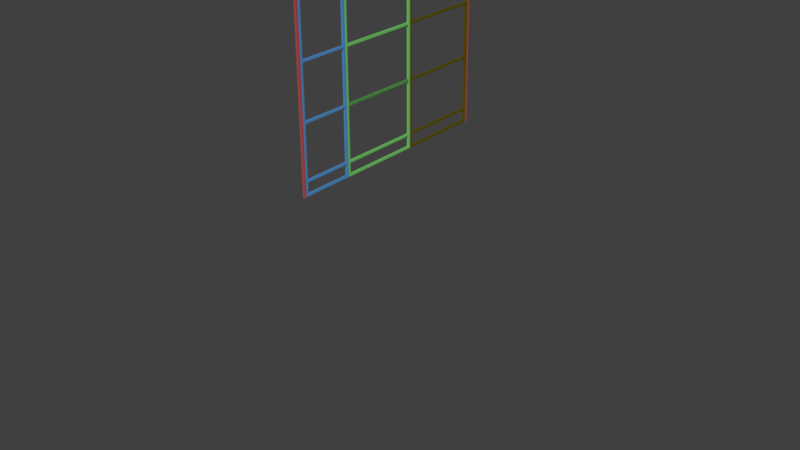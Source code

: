 # Source: son_kapi.blend  (saved by Blender 2.79.0; exported with 4.5.12 LTS)
import bpy
from mathutils import Matrix  # noqa: F401  (used for matrix-valued properties, if any)

bpy.ops.wm.read_factory_settings(use_empty=True)
scene = bpy.context.scene
scene.name = 'Scene'

# ---- collections
col_collection_1 = bpy.data.collections.new('Collection 1'); scene.collection.children.link(col_collection_1)
col_collection_2 = bpy.data.collections.new('Collection 2'); scene.collection.children.link(col_collection_2)
col_collection_2.hide_render = True
col_collection_2.hide_viewport = True
col_collection_6 = bpy.data.collections.new('Collection 6'); scene.collection.children.link(col_collection_6)
col_collection_6.hide_render = True
col_collection_6.hide_viewport = True

# ---- materials (node trees are filled in below, after node groups)
mat_l_5x5_014 = bpy.data.materials.new('L 5x5.014')
mat_l_5x5_014.alpha_threshold = 0.0
mat_l_5x5_014.roughness = 0.5
mat_l_5x5_013 = bpy.data.materials.new('L 5x5.013')
mat_l_5x5_013.alpha_threshold = 0.0
mat_l_5x5_013.roughness = 0.5
mat_l_5x5_007 = bpy.data.materials.new('L 5x5.007')
mat_l_5x5_007.alpha_threshold = 0.0
mat_l_5x5_007.roughness = 0.5
mat_l_5x5_008 = bpy.data.materials.new('L 5x5.008')
mat_l_5x5_008.alpha_threshold = 0.0
mat_l_5x5_008.roughness = 0.5
mat_l_5x5_009 = bpy.data.materials.new('L 5x5.009')
mat_l_5x5_009.alpha_threshold = 0.0
mat_l_5x5_009.roughness = 0.5
mat_l_5x5_022 = bpy.data.materials.new('L 5x5.022')
mat_l_5x5_022.alpha_threshold = 0.0
mat_l_5x5_022.roughness = 0.5
mat_l_5x5_021 = bpy.data.materials.new('L 5x5.021')
mat_l_5x5_021.alpha_threshold = 0.0
mat_l_5x5_021.roughness = 0.5
mat_l_5x5_020 = bpy.data.materials.new('L 5x5.020')
mat_l_5x5_020.alpha_threshold = 0.0
mat_l_5x5_020.roughness = 0.5
mat_l_5x5_019 = bpy.data.materials.new('L 5x5.019')
mat_l_5x5_019.alpha_threshold = 0.0
mat_l_5x5_019.roughness = 0.5
mat_l_5x5_018 = bpy.data.materials.new('L 5x5.018')
mat_l_5x5_018.alpha_threshold = 0.0
mat_l_5x5_018.roughness = 0.5
mat_l_5x5_017 = bpy.data.materials.new('L 5x5.017')
mat_l_5x5_017.alpha_threshold = 0.0
mat_l_5x5_017.roughness = 0.5
mat_l_5x5_016 = bpy.data.materials.new('L 5x5.016')
mat_l_5x5_016.alpha_threshold = 0.0
mat_l_5x5_016.roughness = 0.5
mat_l_5x5_015 = bpy.data.materials.new('L 5x5.015')
mat_l_5x5_015.alpha_threshold = 0.0
mat_l_5x5_015.roughness = 0.5
mat_material_003 = bpy.data.materials.new('Material.003')
mat_material_003.alpha_threshold = 0.0
mat_material_003.diffuse_color = (0.3027, 0.04289, 0.005051, 1.0)
mat_material_003.roughness = 0.5
mat_material_003.line_color = (0.0, 0.0, 0.0, 1.0)
mat_material_002 = bpy.data.materials.new('Material.002')
mat_material_002.alpha_threshold = 0.0
mat_material_002.diffuse_color = (0.3027, 0.04289, 0.005051, 1.0)
mat_material_002.roughness = 0.5
mat_material_002.line_color = (0.0, 0.0, 0.0, 1.0)
mat_material_001 = bpy.data.materials.new('Material.001')
mat_material_001.alpha_threshold = 0.0
mat_material_001.diffuse_color = (0.3027, 0.04289, 0.005051, 1.0)
mat_material_001.roughness = 0.5
mat_material_001.line_color = (0.0, 0.0, 0.0, 1.0)
mat_l_5x5_012 = bpy.data.materials.new('L 5x5.012')
mat_l_5x5_012.alpha_threshold = 0.0
mat_l_5x5_012.roughness = 0.5
mat_l_5x5_011 = bpy.data.materials.new('L 5x5.011')
mat_l_5x5_011.alpha_threshold = 0.0
mat_l_5x5_011.roughness = 0.5
mat_l_5x5_010 = bpy.data.materials.new('L 5x5.010')
mat_l_5x5_010.alpha_threshold = 0.0
mat_l_5x5_010.roughness = 0.5
mat_l_5x5_001 = bpy.data.materials.new('L 5x5.001')
mat_l_5x5_001.alpha_threshold = 0.0
mat_l_5x5_001.roughness = 0.5
mat_l_5x5_005 = bpy.data.materials.new('L 5x5.005')
mat_l_5x5_005.alpha_threshold = 0.0
mat_l_5x5_005.roughness = 0.5
mat_material = bpy.data.materials.new('Material')
mat_material.alpha_threshold = 0.0
mat_material.diffuse_color = (0.06987, 0.01243, 0.002381, 1.0)
mat_material.roughness = 0.5
mat_material.line_color = (0.0, 0.0, 0.0, 1.0)

# ---- material node trees
mat_l_5x5_014.use_nodes = True; mat_l_5x5_014.node_tree.nodes.clear()
_N = mat_l_5x5_014.node_tree.nodes; _L = mat_l_5x5_014.node_tree.links
n0 = _N.new('ShaderNodeOutputMaterial'); n0.name = 'Material Output'; n0.location = (300, 300)
n1 = _N.new('ShaderNodeBsdfDiffuse'); n1.name = 'Diffuse BSDF'; n1.location = (10, 300)
n1.inputs[0].default_value = (0.3014, 0.6228, 0.5935, 1.0)
_L.new(n1.outputs[0], n0.inputs[0])
n0.is_active_output = True
mat_l_5x5_013.use_nodes = True; mat_l_5x5_013.node_tree.nodes.clear()
_N = mat_l_5x5_013.node_tree.nodes; _L = mat_l_5x5_013.node_tree.links
n0 = _N.new('ShaderNodeOutputMaterial'); n0.name = 'Material Output'; n0.location = (300, 300)
n1 = _N.new('ShaderNodeBsdfDiffuse'); n1.name = 'Diffuse BSDF'; n1.location = (10, 300)
n1.inputs[0].default_value = (0.4455, 0.083, 0.08609, 1.0)
_L.new(n1.outputs[0], n0.inputs[0])
n0.is_active_output = True
mat_l_5x5_007.use_nodes = True; mat_l_5x5_007.node_tree.nodes.clear()
_N = mat_l_5x5_007.node_tree.nodes; _L = mat_l_5x5_007.node_tree.links
n0 = _N.new('ShaderNodeOutputMaterial'); n0.name = 'Material Output'; n0.location = (300, 300)
n1 = _N.new('ShaderNodeBsdfDiffuse'); n1.name = 'Diffuse BSDF'; n1.location = (10, 300)
n1.inputs[0].default_value = (0.1785, 0.6038, 0.1451, 1.0)
_L.new(n1.outputs[0], n0.inputs[0])
n0.is_active_output = True
mat_l_5x5_008.use_nodes = True; mat_l_5x5_008.node_tree.nodes.clear()
_N = mat_l_5x5_008.node_tree.nodes; _L = mat_l_5x5_008.node_tree.links
n0 = _N.new('ShaderNodeOutputMaterial'); n0.name = 'Material Output'; n0.location = (300, 300)
n1 = _N.new('ShaderNodeBsdfDiffuse'); n1.name = 'Diffuse BSDF'; n1.location = (10, 300)
n1.inputs[0].default_value = (0.08774, 0.2882, 0.6038, 1.0)
_L.new(n1.outputs[0], n0.inputs[0])
n0.is_active_output = True
mat_l_5x5_009.use_nodes = True; mat_l_5x5_009.node_tree.nodes.clear()
_N = mat_l_5x5_009.node_tree.nodes; _L = mat_l_5x5_009.node_tree.links
n0 = _N.new('ShaderNodeOutputMaterial'); n0.name = 'Material Output'; n0.location = (300, 300)
n1 = _N.new('ShaderNodeBsdfDiffuse'); n1.name = 'Diffuse BSDF'; n1.location = (10, 300)
n1.inputs[0].default_value = (0.1078, 0.09281, 0.002485, 1.0)
_L.new(n1.outputs[0], n0.inputs[0])
n0.is_active_output = True
mat_l_5x5_022.use_nodes = True; mat_l_5x5_022.node_tree.nodes.clear()
_N = mat_l_5x5_022.node_tree.nodes; _L = mat_l_5x5_022.node_tree.links
n0 = _N.new('ShaderNodeOutputMaterial'); n0.name = 'Material Output'; n0.location = (300, 300)
n1 = _N.new('ShaderNodeBsdfDiffuse'); n1.name = 'Diffuse BSDF'; n1.location = (10, 300)
n1.inputs[0].default_value = (0.08774, 0.2882, 0.6038, 1.0)
_L.new(n1.outputs[0], n0.inputs[0])
n0.is_active_output = True
mat_l_5x5_021.use_nodes = True; mat_l_5x5_021.node_tree.nodes.clear()
_N = mat_l_5x5_021.node_tree.nodes; _L = mat_l_5x5_021.node_tree.links
n0 = _N.new('ShaderNodeOutputMaterial'); n0.name = 'Material Output'; n0.location = (300, 300)
n1 = _N.new('ShaderNodeBsdfDiffuse'); n1.name = 'Diffuse BSDF'; n1.location = (10, 300)
n1.inputs[0].default_value = (0.08774, 0.2882, 0.6038, 1.0)
_L.new(n1.outputs[0], n0.inputs[0])
n0.is_active_output = True
mat_l_5x5_020.use_nodes = True; mat_l_5x5_020.node_tree.nodes.clear()
_N = mat_l_5x5_020.node_tree.nodes; _L = mat_l_5x5_020.node_tree.links
n0 = _N.new('ShaderNodeOutputMaterial'); n0.name = 'Material Output'; n0.location = (300, 300)
n1 = _N.new('ShaderNodeBsdfDiffuse'); n1.name = 'Diffuse BSDF'; n1.location = (10, 300)
n1.inputs[0].default_value = (0.08774, 0.2882, 0.6038, 1.0)
_L.new(n1.outputs[0], n0.inputs[0])
n0.is_active_output = True
mat_l_5x5_019.use_nodes = True; mat_l_5x5_019.node_tree.nodes.clear()
_N = mat_l_5x5_019.node_tree.nodes; _L = mat_l_5x5_019.node_tree.links
n0 = _N.new('ShaderNodeOutputMaterial'); n0.name = 'Material Output'; n0.location = (300, 300)
n1 = _N.new('ShaderNodeBsdfDiffuse'); n1.name = 'Diffuse BSDF'; n1.location = (10, 300)
n1.inputs[0].default_value = (0.08774, 0.2882, 0.6038, 1.0)
_L.new(n1.outputs[0], n0.inputs[0])
n0.is_active_output = True
mat_l_5x5_018.use_nodes = True; mat_l_5x5_018.node_tree.nodes.clear()
_N = mat_l_5x5_018.node_tree.nodes; _L = mat_l_5x5_018.node_tree.links
n0 = _N.new('ShaderNodeOutputMaterial'); n0.name = 'Material Output'; n0.location = (300, 300)
n1 = _N.new('ShaderNodeBsdfDiffuse'); n1.name = 'Diffuse BSDF'; n1.location = (10, 300)
n1.inputs[0].default_value = (0.4455, 0.083, 0.08609, 1.0)
_L.new(n1.outputs[0], n0.inputs[0])
n0.is_active_output = True
mat_l_5x5_017.use_nodes = True; mat_l_5x5_017.node_tree.nodes.clear()
_N = mat_l_5x5_017.node_tree.nodes; _L = mat_l_5x5_017.node_tree.links
n0 = _N.new('ShaderNodeOutputMaterial'); n0.name = 'Material Output'; n0.location = (300, 300)
n1 = _N.new('ShaderNodeBsdfDiffuse'); n1.name = 'Diffuse BSDF'; n1.location = (10, 300)
n1.inputs[0].default_value = (0.1078, 0.09281, 0.002485, 1.0)
_L.new(n1.outputs[0], n0.inputs[0])
n0.is_active_output = True
mat_l_5x5_016.use_nodes = True; mat_l_5x5_016.node_tree.nodes.clear()
_N = mat_l_5x5_016.node_tree.nodes; _L = mat_l_5x5_016.node_tree.links
n0 = _N.new('ShaderNodeOutputMaterial'); n0.name = 'Material Output'; n0.location = (300, 300)
n1 = _N.new('ShaderNodeBsdfDiffuse'); n1.name = 'Diffuse BSDF'; n1.location = (10, 300)
n1.inputs[0].default_value = (0.4455, 0.083, 0.08609, 1.0)
_L.new(n1.outputs[0], n0.inputs[0])
n0.is_active_output = True
mat_l_5x5_015.use_nodes = True; mat_l_5x5_015.node_tree.nodes.clear()
_N = mat_l_5x5_015.node_tree.nodes; _L = mat_l_5x5_015.node_tree.links
n0 = _N.new('ShaderNodeOutputMaterial'); n0.name = 'Material Output'; n0.location = (300, 300)
n1 = _N.new('ShaderNodeBsdfDiffuse'); n1.name = 'Diffuse BSDF'; n1.location = (10, 300)
n1.inputs[0].default_value = (0.08774, 0.2882, 0.6038, 1.0)
_L.new(n1.outputs[0], n0.inputs[0])
n0.is_active_output = True
mat_l_5x5_012.use_nodes = True; mat_l_5x5_012.node_tree.nodes.clear()
_N = mat_l_5x5_012.node_tree.nodes; _L = mat_l_5x5_012.node_tree.links
n0 = _N.new('ShaderNodeOutputMaterial'); n0.name = 'Material Output'; n0.location = (300, 300)
n1 = _N.new('ShaderNodeBsdfDiffuse'); n1.name = 'Diffuse BSDF'; n1.location = (10, 300)
n1.inputs[0].default_value = (0.05789, 0.01238, 0.4455, 1.0)
_L.new(n1.outputs[0], n0.inputs[0])
n0.is_active_output = True
mat_l_5x5_011.use_nodes = True; mat_l_5x5_011.node_tree.nodes.clear()
_N = mat_l_5x5_011.node_tree.nodes; _L = mat_l_5x5_011.node_tree.links
n0 = _N.new('ShaderNodeOutputMaterial'); n0.name = 'Material Output'; n0.location = (300, 300)
n1 = _N.new('ShaderNodeBsdfDiffuse'); n1.name = 'Diffuse BSDF'; n1.location = (10, 300)
n1.inputs[0].default_value = (0.1078, 0.09281, 0.002485, 1.0)
_L.new(n1.outputs[0], n0.inputs[0])
n0.is_active_output = True
mat_l_5x5_010.use_nodes = True; mat_l_5x5_010.node_tree.nodes.clear()
_N = mat_l_5x5_010.node_tree.nodes; _L = mat_l_5x5_010.node_tree.links
n0 = _N.new('ShaderNodeOutputMaterial'); n0.name = 'Material Output'; n0.location = (300, 300)
n1 = _N.new('ShaderNodeBsdfDiffuse'); n1.name = 'Diffuse BSDF'; n1.location = (10, 300)
n1.inputs[0].default_value = (0.08774, 0.2882, 0.6038, 1.0)
_L.new(n1.outputs[0], n0.inputs[0])
n0.is_active_output = True
mat_l_5x5_001.use_nodes = True; mat_l_5x5_001.node_tree.nodes.clear()
_N = mat_l_5x5_001.node_tree.nodes; _L = mat_l_5x5_001.node_tree.links
n0 = _N.new('ShaderNodeOutputMaterial'); n0.name = 'Material Output'; n0.location = (300, 300)
n1 = _N.new('ShaderNodeBsdfDiffuse'); n1.name = 'Diffuse BSDF'; n1.location = (10, 300)
n1.inputs[0].default_value = (0.05789, 0.01238, 0.4455, 1.0)
_L.new(n1.outputs[0], n0.inputs[0])
n0.is_active_output = True
mat_l_5x5_005.use_nodes = True; mat_l_5x5_005.node_tree.nodes.clear()
_N = mat_l_5x5_005.node_tree.nodes; _L = mat_l_5x5_005.node_tree.links
n0 = _N.new('ShaderNodeOutputMaterial'); n0.name = 'Material Output'; n0.location = (300, 300)
n1 = _N.new('ShaderNodeBsdfDiffuse'); n1.name = 'Diffuse BSDF'; n1.location = (10, 300)
n1.inputs[0].default_value = (0.2815, 0.1964, 0.6038, 1.0)
_L.new(n1.outputs[0], n0.inputs[0])
n0.is_active_output = True

# ---- world
world_world = bpy.data.worlds.new('World'); scene.world = world_world
world_world.color = (0.05088, 0.05088, 0.05088)
world_world.use_sun_shadow = False
world_world.sun_shadow_jitter_overblur = 0.0
world_world.cycles.sampling_method = 'MANUAL'

# ---- meshes
me_cube_045 = bpy.data.meshes.new('Cube.045')
me_cube_045.from_pydata([(-1.0, -1.0, -1.0), (-1.0, -1.0, 1.0), (-1.0, 1.0, -1.0), (-1.0, 1.0, 1.0), (1.0, -1.0, -1.0), (1.0, -1.0, 1.0), (1.0, 1.0, -1.0), (1.0, 1.0, 1.0)], [], [(0, 1, 3, 2), (2, 3, 7, 6), (6, 7, 5, 4), (4, 5, 1, 0), (2, 6, 4, 0), (7, 3, 1, 5)])
me_cube_045.materials.append(mat_l_5x5_014)
me_cube_045.use_remesh_preserve_volume = False
me_cube_045.use_remesh_preserve_attributes = False
me_cube_045.use_mirror_vertex_groups = False
me_cube_045.update()
me_cube_044 = bpy.data.meshes.new('Cube.044')
me_cube_044.from_pydata([(-1.0, -1.0, -1.0), (-1.0, -1.0, 1.0), (-1.0, 1.0, -1.0), (-1.0, 1.0, 1.0), (1.0, -1.0, -1.0), (1.0, -1.0, 1.0), (1.0, 1.0, -1.0), (1.0, 1.0, 1.0)], [], [(0, 1, 3, 2), (2, 3, 7, 6), (6, 7, 5, 4), (4, 5, 1, 0), (2, 6, 4, 0), (7, 3, 1, 5)])
me_cube_044.materials.append(mat_l_5x5_013)
me_cube_044.use_remesh_preserve_volume = False
me_cube_044.use_remesh_preserve_attributes = False
me_cube_044.use_mirror_vertex_groups = False
me_cube_044.update()
me_cube_043 = bpy.data.meshes.new('Cube.043')
me_cube_043.from_pydata([(-1.0, -1.0, -1.0), (-1.0, -1.0, 1.0), (-1.0, 1.0, -1.0), (-1.0, 1.0, 1.0), (1.0, -1.0, -1.0), (1.0, -1.0, 1.0), (1.0, 1.0, -1.0), (1.0, 1.0, 1.0)], [], [(0, 1, 3, 2), (2, 3, 7, 6), (6, 7, 5, 4), (4, 5, 1, 0), (2, 6, 4, 0), (7, 3, 1, 5)])
me_cube_043.materials.append(mat_l_5x5_013)
me_cube_043.use_remesh_preserve_volume = False
me_cube_043.use_remesh_preserve_attributes = False
me_cube_043.use_mirror_vertex_groups = False
me_cube_043.update()
me_cube_042 = bpy.data.meshes.new('Cube.042')
me_cube_042.from_pydata([(-1.0, -1.0, -1.0), (-1.0, -1.0, 1.0), (-1.0, 1.0, -1.0), (-1.0, 1.0, 1.0), (1.0, -1.0, -1.0), (1.0, -1.0, 1.0), (1.0, 1.0, -1.0), (1.0, 1.0, 1.0)], [], [(0, 1, 3, 2), (2, 3, 7, 6), (6, 7, 5, 4), (4, 5, 1, 0), (2, 6, 4, 0), (7, 3, 1, 5)])
me_cube_042.materials.append(mat_l_5x5_013)
me_cube_042.use_remesh_preserve_volume = False
me_cube_042.use_remesh_preserve_attributes = False
me_cube_042.use_mirror_vertex_groups = False
me_cube_042.update()
me_cube_041 = bpy.data.meshes.new('Cube.041')
me_cube_041.from_pydata([(-1.0, -1.0, -1.0), (-1.0, -1.0, 1.0), (-1.0, 1.0, -1.0), (-1.0, 1.0, 1.0), (1.0, -1.0, -1.0), (1.0, -1.0, 1.0), (1.0, 1.0, -1.0), (1.0, 1.0, 1.0)], [], [(0, 1, 3, 2), (2, 3, 7, 6), (6, 7, 5, 4), (4, 5, 1, 0), (2, 6, 4, 0), (7, 3, 1, 5)])
me_cube_041.materials.append(mat_l_5x5_007)
me_cube_041.use_remesh_preserve_volume = False
me_cube_041.use_remesh_preserve_attributes = False
me_cube_041.use_mirror_vertex_groups = False
me_cube_041.update()
me_cube_040 = bpy.data.meshes.new('Cube.040')
me_cube_040.from_pydata([(-1.0, -1.0, -1.0), (-1.0, -1.0, 1.0), (-1.0, 1.0, -1.0), (-1.0, 1.0, 1.0), (1.0, -1.0, -1.0), (1.0, -1.0, 1.0), (1.0, 1.0, -1.0), (1.0, 1.0, 1.0)], [], [(0, 1, 3, 2), (2, 3, 7, 6), (6, 7, 5, 4), (4, 5, 1, 0), (2, 6, 4, 0), (7, 3, 1, 5)])
me_cube_040.materials.append(mat_l_5x5_008)
me_cube_040.use_remesh_preserve_volume = False
me_cube_040.use_remesh_preserve_attributes = False
me_cube_040.use_mirror_vertex_groups = False
me_cube_040.update()
me_cube_039 = bpy.data.meshes.new('Cube.039')
me_cube_039.from_pydata([(-1.0, -1.0, -1.0), (-1.0, -1.0, 1.0), (-1.0, 1.0, -1.0), (-1.0, 1.0, 1.0), (1.0, -1.0, -1.0), (1.0, -1.0, 1.0), (1.0, 1.0, -1.0), (1.0, 1.0, 1.0)], [], [(0, 1, 3, 2), (2, 3, 7, 6), (6, 7, 5, 4), (4, 5, 1, 0), (2, 6, 4, 0), (7, 3, 1, 5)])
me_cube_039.materials.append(mat_l_5x5_008)
me_cube_039.use_remesh_preserve_volume = False
me_cube_039.use_remesh_preserve_attributes = False
me_cube_039.use_mirror_vertex_groups = False
me_cube_039.update()
me_cube_038 = bpy.data.meshes.new('Cube.038')
me_cube_038.from_pydata([(-1.0, -1.0, -1.0), (-1.0, -1.0, 1.0), (-1.0, 1.0, -1.0), (-1.0, 1.0, 1.0), (1.0, -1.0, -1.0), (1.0, -1.0, 1.0), (1.0, 1.0, -1.0), (1.0, 1.0, 1.0)], [], [(0, 1, 3, 2), (2, 3, 7, 6), (6, 7, 5, 4), (4, 5, 1, 0), (2, 6, 4, 0), (7, 3, 1, 5)])
me_cube_038.materials.append(mat_l_5x5_008)
me_cube_038.use_remesh_preserve_volume = False
me_cube_038.use_remesh_preserve_attributes = False
me_cube_038.use_mirror_vertex_groups = False
me_cube_038.update()
me_cube_037 = bpy.data.meshes.new('Cube.037')
me_cube_037.from_pydata([(-1.0, -1.0, -1.0), (-1.0, -1.0, 1.0), (-1.0, 1.0, -1.0), (-1.0, 1.0, 1.0), (1.0, -1.0, -1.0), (1.0, -1.0, 1.0), (1.0, 1.0, -1.0), (1.0, 1.0, 1.0)], [], [(0, 1, 3, 2), (2, 3, 7, 6), (6, 7, 5, 4), (4, 5, 1, 0), (2, 6, 4, 0), (7, 3, 1, 5)])
me_cube_037.materials.append(mat_l_5x5_008)
me_cube_037.use_remesh_preserve_volume = False
me_cube_037.use_remesh_preserve_attributes = False
me_cube_037.use_mirror_vertex_groups = False
me_cube_037.update()
me_cube_036 = bpy.data.meshes.new('Cube.036')
me_cube_036.from_pydata([(-1.0, -1.0, -1.0), (-1.0, -1.0, 1.0), (-1.0, 1.0, -1.0), (-1.0, 1.0, 1.0), (1.0, -1.0, -1.0), (1.0, -1.0, 1.0), (1.0, 1.0, -1.0), (1.0, 1.0, 1.0)], [], [(0, 1, 3, 2), (2, 3, 7, 6), (6, 7, 5, 4), (4, 5, 1, 0), (2, 6, 4, 0), (7, 3, 1, 5)])
me_cube_036.materials.append(mat_l_5x5_007)
me_cube_036.use_remesh_preserve_volume = False
me_cube_036.use_remesh_preserve_attributes = False
me_cube_036.use_mirror_vertex_groups = False
me_cube_036.update()
me_cube_035 = bpy.data.meshes.new('Cube.035')
me_cube_035.from_pydata([(-1.0, -1.0, -1.0), (-1.0, -1.0, 1.0), (-1.0, 1.0, -1.0), (-1.0, 1.0, 1.0), (1.0, -1.0, -1.0), (1.0, -1.0, 1.0), (1.0, 1.0, -1.0), (1.0, 1.0, 1.0)], [], [(0, 1, 3, 2), (2, 3, 7, 6), (6, 7, 5, 4), (4, 5, 1, 0), (2, 6, 4, 0), (7, 3, 1, 5)])
me_cube_035.materials.append(mat_l_5x5_007)
me_cube_035.use_remesh_preserve_volume = False
me_cube_035.use_remesh_preserve_attributes = False
me_cube_035.use_mirror_vertex_groups = False
me_cube_035.update()
me_cube_034 = bpy.data.meshes.new('Cube.034')
me_cube_034.from_pydata([(-1.0, -1.0, -1.0), (-1.0, -1.0, 1.0), (-1.0, 1.0, -1.0), (-1.0, 1.0, 1.0), (1.0, -1.0, -1.0), (1.0, -1.0, 1.0), (1.0, 1.0, -1.0), (1.0, 1.0, 1.0)], [], [(0, 1, 3, 2), (2, 3, 7, 6), (6, 7, 5, 4), (4, 5, 1, 0), (2, 6, 4, 0), (7, 3, 1, 5)])
me_cube_034.materials.append(mat_l_5x5_007)
me_cube_034.use_remesh_preserve_volume = False
me_cube_034.use_remesh_preserve_attributes = False
me_cube_034.use_mirror_vertex_groups = False
me_cube_034.update()
me_cube_033 = bpy.data.meshes.new('Cube.033')
me_cube_033.from_pydata([(-1.0, -1.0, -1.0), (-1.0, -1.0, 1.0), (-1.0, 1.0, -1.0), (-1.0, 1.0, 1.0), (1.0, -1.0, -1.0), (1.0, -1.0, 1.0), (1.0, 1.0, -1.0), (1.0, 1.0, 1.0)], [], [(0, 1, 3, 2), (2, 3, 7, 6), (6, 7, 5, 4), (4, 5, 1, 0), (2, 6, 4, 0), (7, 3, 1, 5)])
me_cube_033.materials.append(mat_l_5x5_007)
me_cube_033.use_remesh_preserve_volume = False
me_cube_033.use_remesh_preserve_attributes = False
me_cube_033.use_mirror_vertex_groups = False
me_cube_033.update()
me_cube_032 = bpy.data.meshes.new('Cube.032')
me_cube_032.from_pydata([(-1.0, -1.0, -1.0), (-1.0, -1.0, 1.0), (-1.0, 1.0, -1.0), (-1.0, 1.0, 1.0), (1.0, -1.0, -1.0), (1.0, -1.0, 1.0), (1.0, 1.0, -1.0), (1.0, 1.0, 1.0)], [], [(0, 1, 3, 2), (2, 3, 7, 6), (6, 7, 5, 4), (4, 5, 1, 0), (2, 6, 4, 0), (7, 3, 1, 5)])
me_cube_032.materials.append(mat_l_5x5_009)
me_cube_032.use_remesh_preserve_volume = False
me_cube_032.use_remesh_preserve_attributes = False
me_cube_032.use_mirror_vertex_groups = False
me_cube_032.update()
me_cube_031 = bpy.data.meshes.new('Cube.031')
me_cube_031.from_pydata([(-1.0, -1.0, -1.0), (-1.0, -1.0, 1.0), (-1.0, 1.0, -1.0), (-1.0, 1.0, 1.0), (1.0, -1.0, -1.0), (1.0, -1.0, 1.0), (1.0, 1.0, -1.0), (1.0, 1.0, 1.0)], [], [(0, 1, 3, 2), (2, 3, 7, 6), (6, 7, 5, 4), (4, 5, 1, 0), (2, 6, 4, 0), (7, 3, 1, 5)])
me_cube_031.materials.append(mat_l_5x5_009)
me_cube_031.use_remesh_preserve_volume = False
me_cube_031.use_remesh_preserve_attributes = False
me_cube_031.use_mirror_vertex_groups = False
me_cube_031.update()
me_cube_030 = bpy.data.meshes.new('Cube.030')
me_cube_030.from_pydata([(-1.0, -1.0, -1.0), (-1.0, -1.0, 1.0), (-1.0, 1.0, -1.0), (-1.0, 1.0, 1.0), (1.0, -1.0, -1.0), (1.0, -1.0, 1.0), (1.0, 1.0, -1.0), (1.0, 1.0, 1.0)], [], [(0, 1, 3, 2), (2, 3, 7, 6), (6, 7, 5, 4), (4, 5, 1, 0), (2, 6, 4, 0), (7, 3, 1, 5)])
me_cube_030.materials.append(mat_l_5x5_009)
me_cube_030.use_remesh_preserve_volume = False
me_cube_030.use_remesh_preserve_attributes = False
me_cube_030.use_mirror_vertex_groups = False
me_cube_030.update()
me_cube_029 = bpy.data.meshes.new('Cube.029')
me_cube_029.from_pydata([(-1.0, -1.0, -1.0), (-1.0, -1.0, 1.0), (-1.0, 1.0, -1.0), (-1.0, 1.0, 1.0), (1.0, -1.0, -1.0), (1.0, -1.0, 1.0), (1.0, 1.0, -1.0), (1.0, 1.0, 1.0)], [], [(0, 1, 3, 2), (2, 3, 7, 6), (6, 7, 5, 4), (4, 5, 1, 0), (2, 6, 4, 0), (7, 3, 1, 5)])
me_cube_029.materials.append(mat_l_5x5_009)
me_cube_029.use_remesh_preserve_volume = False
me_cube_029.use_remesh_preserve_attributes = False
me_cube_029.use_mirror_vertex_groups = False
me_cube_029.update()
me_cube_028 = bpy.data.meshes.new('Cube.028')
me_cube_028.from_pydata([(-1.0, -1.0, -1.0), (-1.0, -1.0, 1.0), (-1.0, 1.0, -1.0), (-1.0, 1.0, 1.0), (1.0, -1.0, -1.0), (1.0, -1.0, 1.0), (1.0, 1.0, -1.0), (1.0, 1.0, 1.0)], [], [(0, 1, 3, 2), (2, 3, 7, 6), (6, 7, 5, 4), (4, 5, 1, 0), (2, 6, 4, 0), (7, 3, 1, 5)])
me_cube_028.materials.append(mat_l_5x5_008)
me_cube_028.use_remesh_preserve_volume = False
me_cube_028.use_remesh_preserve_attributes = False
me_cube_028.use_mirror_vertex_groups = False
me_cube_028.update()
me_cube_027 = bpy.data.meshes.new('Cube.027')
me_cube_027.from_pydata([(-1.0, -1.0, -1.0), (-1.0, -1.0, 1.0), (-1.0, 1.0, -1.0), (-1.0, 1.0, 1.0), (1.0, -1.0, -1.0), (1.0, -1.0, 1.0), (1.0, 1.0, -1.0), (1.0, 1.0, 1.0)], [], [(0, 1, 3, 2), (2, 3, 7, 6), (6, 7, 5, 4), (4, 5, 1, 0), (2, 6, 4, 0), (7, 3, 1, 5)])
me_cube_027.materials.append(mat_l_5x5_007)
me_cube_027.use_remesh_preserve_volume = False
me_cube_027.use_remesh_preserve_attributes = False
me_cube_027.use_mirror_vertex_groups = False
me_cube_027.update()
me_cube_026 = bpy.data.meshes.new('Cube.026')
me_cube_026.from_pydata([(-1.0, -1.0, -1.0), (-1.0, -1.0, 1.0), (-1.0, 1.0, -1.0), (-1.0, 1.0, 1.0), (1.0, -1.0, -1.0), (1.0, -1.0, 1.0), (1.0, 1.0, -1.0), (1.0, 1.0, 1.0)], [], [(0, 1, 3, 2), (2, 3, 7, 6), (6, 7, 5, 4), (4, 5, 1, 0), (2, 6, 4, 0), (7, 3, 1, 5)])
me_cube_026.materials.append(mat_l_5x5_009)
me_cube_026.use_remesh_preserve_volume = False
me_cube_026.use_remesh_preserve_attributes = False
me_cube_026.use_mirror_vertex_groups = False
me_cube_026.update()
me_cube_025 = bpy.data.meshes.new('Cube.025')
me_cube_025.from_pydata([(-1.0, -1.0, -1.0), (-1.0, -1.0, 1.0), (-1.0, 1.0, -1.0), (-1.0, 1.0, 1.0), (1.0, -1.0, -1.0), (1.0, -1.0, 1.0), (1.0, 1.0, -1.0), (1.0, 1.0, 1.0)], [], [(0, 1, 3, 2), (2, 3, 7, 6), (6, 7, 5, 4), (4, 5, 1, 0), (2, 6, 4, 0), (7, 3, 1, 5)])
me_cube_025.materials.append(mat_l_5x5_009)
me_cube_025.use_remesh_preserve_volume = False
me_cube_025.use_remesh_preserve_attributes = False
me_cube_025.use_mirror_vertex_groups = False
me_cube_025.update()
me_cube_024 = bpy.data.meshes.new('Cube.024')
me_cube_024.from_pydata([(-1.0, -1.0, -1.0), (-1.0, -1.0, 1.0), (-1.0, 1.0, -1.0), (-1.0, 1.0, 1.0), (1.0, -1.0, -1.0), (1.0, -1.0, 1.0), (1.0, 1.0, -1.0), (1.0, 1.0, 1.0)], [], [(0, 1, 3, 2), (2, 3, 7, 6), (6, 7, 5, 4), (4, 5, 1, 0), (2, 6, 4, 0), (7, 3, 1, 5)])
me_cube_024.materials.append(mat_l_5x5_009)
me_cube_024.use_remesh_preserve_volume = False
me_cube_024.use_remesh_preserve_attributes = False
me_cube_024.use_mirror_vertex_groups = False
me_cube_024.update()
me_cube_023 = bpy.data.meshes.new('Cube.023')
me_cube_023.from_pydata([(-1.0, -1.0, -1.0), (-1.0, -1.0, 1.0), (-1.0, 1.0, -1.0), (-1.0, 1.0, 1.0), (1.0, -1.0, -1.0), (1.0, -1.0, 1.0), (1.0, 1.0, -1.0), (1.0, 1.0, 1.0)], [], [(0, 1, 3, 2), (2, 3, 7, 6), (6, 7, 5, 4), (4, 5, 1, 0), (2, 6, 4, 0), (7, 3, 1, 5)])
me_cube_023.materials.append(mat_l_5x5_007)
me_cube_023.use_remesh_preserve_volume = False
me_cube_023.use_remesh_preserve_attributes = False
me_cube_023.use_mirror_vertex_groups = False
me_cube_023.update()
me_cube_022 = bpy.data.meshes.new('Cube.022')
me_cube_022.from_pydata([(-1.0, -1.0, -1.0), (-1.0, -1.0, 1.0), (-1.0, 1.0, -1.0), (-1.0, 1.0, 1.0), (1.0, -1.0, -1.0), (1.0, -1.0, 1.0), (1.0, 1.0, -1.0), (1.0, 1.0, 1.0)], [], [(0, 1, 3, 2), (2, 3, 7, 6), (6, 7, 5, 4), (4, 5, 1, 0), (2, 6, 4, 0), (7, 3, 1, 5)])
me_cube_022.materials.append(mat_l_5x5_007)
me_cube_022.use_remesh_preserve_volume = False
me_cube_022.use_remesh_preserve_attributes = False
me_cube_022.use_mirror_vertex_groups = False
me_cube_022.update()
me_cube_021 = bpy.data.meshes.new('Cube.021')
me_cube_021.from_pydata([(-1.0, -1.0, -1.0), (-1.0, -1.0, 1.0), (-1.0, 1.0, -1.0), (-1.0, 1.0, 1.0), (1.0, -1.0, -1.0), (1.0, -1.0, 1.0), (1.0, 1.0, -1.0), (1.0, 1.0, 1.0)], [], [(0, 1, 3, 2), (2, 3, 7, 6), (6, 7, 5, 4), (4, 5, 1, 0), (2, 6, 4, 0), (7, 3, 1, 5)])
me_cube_021.materials.append(mat_l_5x5_008)
me_cube_021.use_remesh_preserve_volume = False
me_cube_021.use_remesh_preserve_attributes = False
me_cube_021.use_mirror_vertex_groups = False
me_cube_021.update()
me_cube_020 = bpy.data.meshes.new('Cube.020')
me_cube_020.from_pydata([(-1.0, -1.0, -1.0), (-1.0, -1.0, 1.0), (-1.0, 1.0, -1.0), (-1.0, 1.0, 1.0), (1.0, -1.0, -1.0), (1.0, -1.0, 1.0), (1.0, 1.0, -1.0), (1.0, 1.0, 1.0)], [], [(0, 1, 3, 2), (2, 3, 7, 6), (6, 7, 5, 4), (4, 5, 1, 0), (2, 6, 4, 0), (7, 3, 1, 5)])
me_cube_020.materials.append(mat_l_5x5_008)
me_cube_020.use_remesh_preserve_volume = False
me_cube_020.use_remesh_preserve_attributes = False
me_cube_020.use_mirror_vertex_groups = False
me_cube_020.update()
me_cube_019 = bpy.data.meshes.new('Cube.019')
me_cube_019.from_pydata([(-1.0, -1.0, -1.0), (-1.0, -1.0, 1.0), (-1.0, 1.0, -1.0), (-1.0, 1.0, 1.0), (1.0, -1.0, -1.0), (1.0, -1.0, 1.0), (1.0, 1.0, -1.0), (1.0, 1.0, 1.0)], [], [(0, 1, 3, 2), (2, 3, 7, 6), (6, 7, 5, 4), (4, 5, 1, 0), (2, 6, 4, 0), (7, 3, 1, 5)])
me_cube_019.materials.append(mat_l_5x5_008)
me_cube_019.use_remesh_preserve_volume = False
me_cube_019.use_remesh_preserve_attributes = False
me_cube_019.use_mirror_vertex_groups = False
me_cube_019.update()
me_cube_018 = bpy.data.meshes.new('Cube.018')
me_cube_018.from_pydata([(-1.0, -1.0, -1.0), (-1.0, -1.0, 1.0), (-1.0, 1.0, -1.0), (-1.0, 1.0, 1.0), (1.0, -1.0, -1.0), (1.0, -1.0, 1.0), (1.0, 1.0, -1.0), (1.0, 1.0, 1.0)], [], [(0, 1, 3, 2), (2, 3, 7, 6), (6, 7, 5, 4), (4, 5, 1, 0), (2, 6, 4, 0), (7, 3, 1, 5)])
me_cube_018.materials.append(mat_l_5x5_007)
me_cube_018.use_remesh_preserve_volume = False
me_cube_018.use_remesh_preserve_attributes = False
me_cube_018.use_mirror_vertex_groups = False
me_cube_018.update()
me_cube_017 = bpy.data.meshes.new('Cube.017')
me_cube_017.from_pydata([(-1.0, -1.0, -1.0), (-1.0, -1.0, 1.0), (-1.0, 1.0, -1.0), (-1.0, 1.0, 1.0), (1.0, -1.0, -1.0), (1.0, -1.0, 1.0), (1.0, 1.0, -1.0), (1.0, 1.0, 1.0)], [], [(0, 1, 3, 2), (2, 3, 7, 6), (6, 7, 5, 4), (4, 5, 1, 0), (2, 6, 4, 0), (7, 3, 1, 5)])
me_cube_017.materials.append(mat_l_5x5_009)
me_cube_017.use_remesh_preserve_volume = False
me_cube_017.use_remesh_preserve_attributes = False
me_cube_017.use_mirror_vertex_groups = False
me_cube_017.update()
me_cube_074 = bpy.data.meshes.new('Cube.074')
me_cube_074.from_pydata([(-1.0, -1.0, -1.0), (-1.0, -1.0, 1.0), (-1.0, 1.0, -1.0), (-1.0, 1.0, 1.0), (1.0, -1.0, -1.0), (1.0, -1.0, 1.0), (1.0, 1.0, -1.0), (1.0, 1.0, 1.0)], [], [(0, 1, 3, 2), (2, 3, 7, 6), (6, 7, 5, 4), (4, 5, 1, 0), (2, 6, 4, 0), (7, 3, 1, 5)])
me_cube_074.materials.append(mat_l_5x5_009)
me_cube_074.use_remesh_preserve_volume = False
me_cube_074.use_remesh_preserve_attributes = False
me_cube_074.use_mirror_vertex_groups = False
me_cube_074.update()
me_cube_073 = bpy.data.meshes.new('Cube.073')
me_cube_073.from_pydata([(-1.0, -1.0, -1.0), (-1.0, -1.0, 1.0), (-1.0, 1.0, -1.0), (-1.0, 1.0, 1.0), (1.0, -1.0, -1.0), (1.0, -1.0, 1.0), (1.0, 1.0, -1.0), (1.0, 1.0, 1.0)], [], [(0, 1, 3, 2), (2, 3, 7, 6), (6, 7, 5, 4), (4, 5, 1, 0), (2, 6, 4, 0), (7, 3, 1, 5)])
me_cube_073.materials.append(mat_l_5x5_007)
me_cube_073.use_remesh_preserve_volume = False
me_cube_073.use_remesh_preserve_attributes = False
me_cube_073.use_mirror_vertex_groups = False
me_cube_073.update()
me_cube_072 = bpy.data.meshes.new('Cube.072')
me_cube_072.from_pydata([(-1.0, -1.0, -1.0), (-1.0, -1.0, 1.0), (-1.0, 1.0, -1.0), (-1.0, 1.0, 1.0), (1.0, -1.0, -1.0), (1.0, -1.0, 1.0), (1.0, 1.0, -1.0), (1.0, 1.0, 1.0)], [], [(0, 1, 3, 2), (2, 3, 7, 6), (6, 7, 5, 4), (4, 5, 1, 0), (2, 6, 4, 0), (7, 3, 1, 5)])
me_cube_072.materials.append(mat_l_5x5_008)
me_cube_072.use_remesh_preserve_volume = False
me_cube_072.use_remesh_preserve_attributes = False
me_cube_072.use_mirror_vertex_groups = False
me_cube_072.update()
me_cube_071 = bpy.data.meshes.new('Cube.071')
me_cube_071.from_pydata([(-1.0, -1.0, -1.0), (-1.0, -1.0, 1.0), (-1.0, 1.0, -1.0), (-1.0, 1.0, 1.0), (1.0, -1.0, -1.0), (1.0, -1.0, 1.0), (1.0, 1.0, -1.0), (1.0, 1.0, 1.0)], [], [(0, 1, 3, 2), (2, 3, 7, 6), (6, 7, 5, 4), (4, 5, 1, 0), (2, 6, 4, 0), (7, 3, 1, 5)])
me_cube_071.materials.append(mat_l_5x5_008)
me_cube_071.use_remesh_preserve_volume = False
me_cube_071.use_remesh_preserve_attributes = False
me_cube_071.use_mirror_vertex_groups = False
me_cube_071.update()
me_cube_070 = bpy.data.meshes.new('Cube.070')
me_cube_070.from_pydata([(-1.0, -1.0, -1.0), (-1.0, -1.0, 1.0), (-1.0, 1.0, -1.0), (-1.0, 1.0, 1.0), (1.0, -1.0, -1.0), (1.0, -1.0, 1.0), (1.0, 1.0, -1.0), (1.0, 1.0, 1.0)], [], [(0, 1, 3, 2), (2, 3, 7, 6), (6, 7, 5, 4), (4, 5, 1, 0), (2, 6, 4, 0), (7, 3, 1, 5)])
me_cube_070.materials.append(mat_l_5x5_008)
me_cube_070.use_remesh_preserve_volume = False
me_cube_070.use_remesh_preserve_attributes = False
me_cube_070.use_mirror_vertex_groups = False
me_cube_070.update()
me_cube_069 = bpy.data.meshes.new('Cube.069')
me_cube_069.from_pydata([(-1.0, -1.0, -1.0), (-1.0, -1.0, 1.0), (-1.0, 1.0, -1.0), (-1.0, 1.0, 1.0), (1.0, -1.0, -1.0), (1.0, -1.0, 1.0), (1.0, 1.0, -1.0), (1.0, 1.0, 1.0)], [], [(0, 1, 3, 2), (2, 3, 7, 6), (6, 7, 5, 4), (4, 5, 1, 0), (2, 6, 4, 0), (7, 3, 1, 5)])
me_cube_069.materials.append(mat_l_5x5_007)
me_cube_069.use_remesh_preserve_volume = False
me_cube_069.use_remesh_preserve_attributes = False
me_cube_069.use_mirror_vertex_groups = False
me_cube_069.update()
me_cube_068 = bpy.data.meshes.new('Cube.068')
me_cube_068.from_pydata([(-1.0, -1.0, -1.0), (-1.0, -1.0, 1.0), (-1.0, 1.0, -1.0), (-1.0, 1.0, 1.0), (1.0, -1.0, -1.0), (1.0, -1.0, 1.0), (1.0, 1.0, -1.0), (1.0, 1.0, 1.0)], [], [(0, 1, 3, 2), (2, 3, 7, 6), (6, 7, 5, 4), (4, 5, 1, 0), (2, 6, 4, 0), (7, 3, 1, 5)])
me_cube_068.materials.append(mat_l_5x5_007)
me_cube_068.use_remesh_preserve_volume = False
me_cube_068.use_remesh_preserve_attributes = False
me_cube_068.use_mirror_vertex_groups = False
me_cube_068.update()
me_cube_067 = bpy.data.meshes.new('Cube.067')
me_cube_067.from_pydata([(-1.0, -1.0, -1.0), (-1.0, -1.0, 1.0), (-1.0, 1.0, -1.0), (-1.0, 1.0, 1.0), (1.0, -1.0, -1.0), (1.0, -1.0, 1.0), (1.0, 1.0, -1.0), (1.0, 1.0, 1.0)], [], [(0, 1, 3, 2), (2, 3, 7, 6), (6, 7, 5, 4), (4, 5, 1, 0), (2, 6, 4, 0), (7, 3, 1, 5)])
me_cube_067.materials.append(mat_l_5x5_009)
me_cube_067.use_remesh_preserve_volume = False
me_cube_067.use_remesh_preserve_attributes = False
me_cube_067.use_mirror_vertex_groups = False
me_cube_067.update()
me_cube_066 = bpy.data.meshes.new('Cube.066')
me_cube_066.from_pydata([(-1.0, -1.0, -1.0), (-1.0, -1.0, 1.0), (-1.0, 1.0, -1.0), (-1.0, 1.0, 1.0), (1.0, -1.0, -1.0), (1.0, -1.0, 1.0), (1.0, 1.0, -1.0), (1.0, 1.0, 1.0)], [], [(0, 1, 3, 2), (2, 3, 7, 6), (6, 7, 5, 4), (4, 5, 1, 0), (2, 6, 4, 0), (7, 3, 1, 5)])
me_cube_066.materials.append(mat_l_5x5_009)
me_cube_066.use_remesh_preserve_volume = False
me_cube_066.use_remesh_preserve_attributes = False
me_cube_066.use_mirror_vertex_groups = False
me_cube_066.update()
me_cube_065 = bpy.data.meshes.new('Cube.065')
me_cube_065.from_pydata([(-1.0, -1.0, -1.0), (-1.0, -1.0, 1.0), (-1.0, 1.0, -1.0), (-1.0, 1.0, 1.0), (1.0, -1.0, -1.0), (1.0, -1.0, 1.0), (1.0, 1.0, -1.0), (1.0, 1.0, 1.0)], [], [(0, 1, 3, 2), (2, 3, 7, 6), (6, 7, 5, 4), (4, 5, 1, 0), (2, 6, 4, 0), (7, 3, 1, 5)])
me_cube_065.materials.append(mat_l_5x5_009)
me_cube_065.use_remesh_preserve_volume = False
me_cube_065.use_remesh_preserve_attributes = False
me_cube_065.use_mirror_vertex_groups = False
me_cube_065.update()
me_cube_064 = bpy.data.meshes.new('Cube.064')
me_cube_064.from_pydata([(-1.0, -1.0, -1.0), (-1.0, -1.0, 1.0), (-1.0, 1.0, -1.0), (-1.0, 1.0, 1.0), (1.0, -1.0, -1.0), (1.0, -1.0, 1.0), (1.0, 1.0, -1.0), (1.0, 1.0, 1.0)], [], [(0, 1, 3, 2), (2, 3, 7, 6), (6, 7, 5, 4), (4, 5, 1, 0), (2, 6, 4, 0), (7, 3, 1, 5)])
me_cube_064.materials.append(mat_l_5x5_007)
me_cube_064.use_remesh_preserve_volume = False
me_cube_064.use_remesh_preserve_attributes = False
me_cube_064.use_mirror_vertex_groups = False
me_cube_064.update()
me_cube_063 = bpy.data.meshes.new('Cube.063')
me_cube_063.from_pydata([(-1.0, -1.0, -1.0), (-1.0, -1.0, 1.0), (-1.0, 1.0, -1.0), (-1.0, 1.0, 1.0), (1.0, -1.0, -1.0), (1.0, -1.0, 1.0), (1.0, 1.0, -1.0), (1.0, 1.0, 1.0)], [], [(0, 1, 3, 2), (2, 3, 7, 6), (6, 7, 5, 4), (4, 5, 1, 0), (2, 6, 4, 0), (7, 3, 1, 5)])
me_cube_063.materials.append(mat_l_5x5_008)
me_cube_063.use_remesh_preserve_volume = False
me_cube_063.use_remesh_preserve_attributes = False
me_cube_063.use_mirror_vertex_groups = False
me_cube_063.update()
me_cube_062 = bpy.data.meshes.new('Cube.062')
me_cube_062.from_pydata([(-1.0, -1.0, -1.0), (-1.0, -1.0, 1.0), (-1.0, 1.0, -1.0), (-1.0, 1.0, 1.0), (1.0, -1.0, -1.0), (1.0, -1.0, 1.0), (1.0, 1.0, -1.0), (1.0, 1.0, 1.0)], [], [(0, 1, 3, 2), (2, 3, 7, 6), (6, 7, 5, 4), (4, 5, 1, 0), (2, 6, 4, 0), (7, 3, 1, 5)])
me_cube_062.materials.append(mat_l_5x5_009)
me_cube_062.use_remesh_preserve_volume = False
me_cube_062.use_remesh_preserve_attributes = False
me_cube_062.use_mirror_vertex_groups = False
me_cube_062.update()
me_cube_061 = bpy.data.meshes.new('Cube.061')
me_cube_061.from_pydata([(-1.0, -1.0, -1.0), (-1.0, -1.0, 1.0), (-1.0, 1.0, -1.0), (-1.0, 1.0, 1.0), (1.0, -1.0, -1.0), (1.0, -1.0, 1.0), (1.0, 1.0, -1.0), (1.0, 1.0, 1.0)], [], [(0, 1, 3, 2), (2, 3, 7, 6), (6, 7, 5, 4), (4, 5, 1, 0), (2, 6, 4, 0), (7, 3, 1, 5)])
me_cube_061.materials.append(mat_l_5x5_009)
me_cube_061.use_remesh_preserve_volume = False
me_cube_061.use_remesh_preserve_attributes = False
me_cube_061.use_mirror_vertex_groups = False
me_cube_061.update()
me_cube_060 = bpy.data.meshes.new('Cube.060')
me_cube_060.from_pydata([(-1.0, -1.0, -1.0), (-1.0, -1.0, 1.0), (-1.0, 1.0, -1.0), (-1.0, 1.0, 1.0), (1.0, -1.0, -1.0), (1.0, -1.0, 1.0), (1.0, 1.0, -1.0), (1.0, 1.0, 1.0)], [], [(0, 1, 3, 2), (2, 3, 7, 6), (6, 7, 5, 4), (4, 5, 1, 0), (2, 6, 4, 0), (7, 3, 1, 5)])
me_cube_060.materials.append(mat_l_5x5_009)
me_cube_060.use_remesh_preserve_volume = False
me_cube_060.use_remesh_preserve_attributes = False
me_cube_060.use_mirror_vertex_groups = False
me_cube_060.update()
me_cube_059 = bpy.data.meshes.new('Cube.059')
me_cube_059.from_pydata([(-1.0, -1.0, -1.0), (-1.0, -1.0, 1.0), (-1.0, 1.0, -1.0), (-1.0, 1.0, 1.0), (1.0, -1.0, -1.0), (1.0, -1.0, 1.0), (1.0, 1.0, -1.0), (1.0, 1.0, 1.0)], [], [(0, 1, 3, 2), (2, 3, 7, 6), (6, 7, 5, 4), (4, 5, 1, 0), (2, 6, 4, 0), (7, 3, 1, 5)])
me_cube_059.materials.append(mat_l_5x5_009)
me_cube_059.use_remesh_preserve_volume = False
me_cube_059.use_remesh_preserve_attributes = False
me_cube_059.use_mirror_vertex_groups = False
me_cube_059.update()
me_cube_058 = bpy.data.meshes.new('Cube.058')
me_cube_058.from_pydata([(-1.0, -1.0, -1.0), (-1.0, -1.0, 1.0), (-1.0, 1.0, -1.0), (-1.0, 1.0, 1.0), (1.0, -1.0, -1.0), (1.0, -1.0, 1.0), (1.0, 1.0, -1.0), (1.0, 1.0, 1.0)], [], [(0, 1, 3, 2), (2, 3, 7, 6), (6, 7, 5, 4), (4, 5, 1, 0), (2, 6, 4, 0), (7, 3, 1, 5)])
me_cube_058.materials.append(mat_l_5x5_007)
me_cube_058.use_remesh_preserve_volume = False
me_cube_058.use_remesh_preserve_attributes = False
me_cube_058.use_mirror_vertex_groups = False
me_cube_058.update()
me_cube_057 = bpy.data.meshes.new('Cube.057')
me_cube_057.from_pydata([(-1.0, -1.0, -1.0), (-1.0, -1.0, 1.0), (-1.0, 1.0, -1.0), (-1.0, 1.0, 1.0), (1.0, -1.0, -1.0), (1.0, -1.0, 1.0), (1.0, 1.0, -1.0), (1.0, 1.0, 1.0)], [], [(0, 1, 3, 2), (2, 3, 7, 6), (6, 7, 5, 4), (4, 5, 1, 0), (2, 6, 4, 0), (7, 3, 1, 5)])
me_cube_057.materials.append(mat_l_5x5_007)
me_cube_057.use_remesh_preserve_volume = False
me_cube_057.use_remesh_preserve_attributes = False
me_cube_057.use_mirror_vertex_groups = False
me_cube_057.update()
me_cube_056 = bpy.data.meshes.new('Cube.056')
me_cube_056.from_pydata([(-1.0, -1.0, -1.0), (-1.0, -1.0, 1.0), (-1.0, 1.0, -1.0), (-1.0, 1.0, 1.0), (1.0, -1.0, -1.0), (1.0, -1.0, 1.0), (1.0, 1.0, -1.0), (1.0, 1.0, 1.0)], [], [(0, 1, 3, 2), (2, 3, 7, 6), (6, 7, 5, 4), (4, 5, 1, 0), (2, 6, 4, 0), (7, 3, 1, 5)])
me_cube_056.materials.append(mat_l_5x5_007)
me_cube_056.use_remesh_preserve_volume = False
me_cube_056.use_remesh_preserve_attributes = False
me_cube_056.use_mirror_vertex_groups = False
me_cube_056.update()
me_cube_055 = bpy.data.meshes.new('Cube.055')
me_cube_055.from_pydata([(-1.0, -1.0, -1.0), (-1.0, -1.0, 1.0), (-1.0, 1.0, -1.0), (-1.0, 1.0, 1.0), (1.0, -1.0, -1.0), (1.0, -1.0, 1.0), (1.0, 1.0, -1.0), (1.0, 1.0, 1.0)], [], [(0, 1, 3, 2), (2, 3, 7, 6), (6, 7, 5, 4), (4, 5, 1, 0), (2, 6, 4, 0), (7, 3, 1, 5)])
me_cube_055.materials.append(mat_l_5x5_007)
me_cube_055.use_remesh_preserve_volume = False
me_cube_055.use_remesh_preserve_attributes = False
me_cube_055.use_mirror_vertex_groups = False
me_cube_055.update()
me_cube_054 = bpy.data.meshes.new('Cube.054')
me_cube_054.from_pydata([(-1.0, -1.0, -1.0), (-1.0, -1.0, 1.0), (-1.0, 1.0, -1.0), (-1.0, 1.0, 1.0), (1.0, -1.0, -1.0), (1.0, -1.0, 1.0), (1.0, 1.0, -1.0), (1.0, 1.0, 1.0)], [], [(0, 1, 3, 2), (2, 3, 7, 6), (6, 7, 5, 4), (4, 5, 1, 0), (2, 6, 4, 0), (7, 3, 1, 5)])
me_cube_054.materials.append(mat_l_5x5_008)
me_cube_054.use_remesh_preserve_volume = False
me_cube_054.use_remesh_preserve_attributes = False
me_cube_054.use_mirror_vertex_groups = False
me_cube_054.update()
me_cube_053 = bpy.data.meshes.new('Cube.053')
me_cube_053.from_pydata([(-1.0, -1.0, -1.0), (-1.0, -1.0, 1.0), (-1.0, 1.0, -1.0), (-1.0, 1.0, 1.0), (1.0, -1.0, -1.0), (1.0, -1.0, 1.0), (1.0, 1.0, -1.0), (1.0, 1.0, 1.0)], [], [(0, 1, 3, 2), (2, 3, 7, 6), (6, 7, 5, 4), (4, 5, 1, 0), (2, 6, 4, 0), (7, 3, 1, 5)])
me_cube_053.materials.append(mat_l_5x5_008)
me_cube_053.use_remesh_preserve_volume = False
me_cube_053.use_remesh_preserve_attributes = False
me_cube_053.use_mirror_vertex_groups = False
me_cube_053.update()
me_cube_052 = bpy.data.meshes.new('Cube.052')
me_cube_052.from_pydata([(-1.0, -1.0, -1.0), (-1.0, -1.0, 1.0), (-1.0, 1.0, -1.0), (-1.0, 1.0, 1.0), (1.0, -1.0, -1.0), (1.0, -1.0, 1.0), (1.0, 1.0, -1.0), (1.0, 1.0, 1.0)], [], [(0, 1, 3, 2), (2, 3, 7, 6), (6, 7, 5, 4), (4, 5, 1, 0), (2, 6, 4, 0), (7, 3, 1, 5)])
me_cube_052.materials.append(mat_l_5x5_008)
me_cube_052.use_remesh_preserve_volume = False
me_cube_052.use_remesh_preserve_attributes = False
me_cube_052.use_mirror_vertex_groups = False
me_cube_052.update()
me_cube_051 = bpy.data.meshes.new('Cube.051')
me_cube_051.from_pydata([(-1.0, -1.0, -1.0), (-1.0, -1.0, 1.0), (-1.0, 1.0, -1.0), (-1.0, 1.0, 1.0), (1.0, -1.0, -1.0), (1.0, -1.0, 1.0), (1.0, 1.0, -1.0), (1.0, 1.0, 1.0)], [], [(0, 1, 3, 2), (2, 3, 7, 6), (6, 7, 5, 4), (4, 5, 1, 0), (2, 6, 4, 0), (7, 3, 1, 5)])
me_cube_051.materials.append(mat_l_5x5_008)
me_cube_051.use_remesh_preserve_volume = False
me_cube_051.use_remesh_preserve_attributes = False
me_cube_051.use_mirror_vertex_groups = False
me_cube_051.update()
me_cube_050 = bpy.data.meshes.new('Cube.050')
me_cube_050.from_pydata([(-1.0, -1.0, -1.0), (-1.0, -1.0, 1.0), (-1.0, 1.0, -1.0), (-1.0, 1.0, 1.0), (1.0, -1.0, -1.0), (1.0, -1.0, 1.0), (1.0, 1.0, -1.0), (1.0, 1.0, 1.0)], [], [(0, 1, 3, 2), (2, 3, 7, 6), (6, 7, 5, 4), (4, 5, 1, 0), (2, 6, 4, 0), (7, 3, 1, 5)])
me_cube_050.materials.append(mat_l_5x5_007)
me_cube_050.use_remesh_preserve_volume = False
me_cube_050.use_remesh_preserve_attributes = False
me_cube_050.use_mirror_vertex_groups = False
me_cube_050.update()
me_cube_049 = bpy.data.meshes.new('Cube.049')
me_cube_049.from_pydata([(-1.0, -1.0, -1.0), (-1.0, -1.0, 1.0), (-1.0, 1.0, -1.0), (-1.0, 1.0, 1.0), (1.0, -1.0, -1.0), (1.0, -1.0, 1.0), (1.0, 1.0, -1.0), (1.0, 1.0, 1.0)], [], [(0, 1, 3, 2), (2, 3, 7, 6), (6, 7, 5, 4), (4, 5, 1, 0), (2, 6, 4, 0), (7, 3, 1, 5)])
me_cube_049.materials.append(mat_l_5x5_013)
me_cube_049.use_remesh_preserve_volume = False
me_cube_049.use_remesh_preserve_attributes = False
me_cube_049.use_mirror_vertex_groups = False
me_cube_049.update()
me_cube_048 = bpy.data.meshes.new('Cube.048')
me_cube_048.from_pydata([(-1.0, -1.0, -1.0), (-1.0, -1.0, 1.0), (-1.0, 1.0, -1.0), (-1.0, 1.0, 1.0), (1.0, -1.0, -1.0), (1.0, -1.0, 1.0), (1.0, 1.0, -1.0), (1.0, 1.0, 1.0)], [], [(0, 1, 3, 2), (2, 3, 7, 6), (6, 7, 5, 4), (4, 5, 1, 0), (2, 6, 4, 0), (7, 3, 1, 5)])
me_cube_048.materials.append(mat_l_5x5_013)
me_cube_048.use_remesh_preserve_volume = False
me_cube_048.use_remesh_preserve_attributes = False
me_cube_048.use_mirror_vertex_groups = False
me_cube_048.update()
me_cube_047 = bpy.data.meshes.new('Cube.047')
me_cube_047.from_pydata([(-1.0, -1.0, -1.0), (-1.0, -1.0, 1.0), (-1.0, 1.0, -1.0), (-1.0, 1.0, 1.0), (1.0, -1.0, -1.0), (1.0, -1.0, 1.0), (1.0, 1.0, -1.0), (1.0, 1.0, 1.0)], [], [(0, 1, 3, 2), (2, 3, 7, 6), (6, 7, 5, 4), (4, 5, 1, 0), (2, 6, 4, 0), (7, 3, 1, 5)])
me_cube_047.materials.append(mat_l_5x5_013)
me_cube_047.use_remesh_preserve_volume = False
me_cube_047.use_remesh_preserve_attributes = False
me_cube_047.use_mirror_vertex_groups = False
me_cube_047.update()
me_cube_046 = bpy.data.meshes.new('Cube.046')
me_cube_046.from_pydata([(-1.0, -1.0, -1.0), (-1.0, -1.0, 1.0), (-1.0, 1.0, -1.0), (-1.0, 1.0, 1.0), (1.0, -1.0, -1.0), (1.0, -1.0, 1.0), (1.0, 1.0, -1.0), (1.0, 1.0, 1.0)], [], [(0, 1, 3, 2), (2, 3, 7, 6), (6, 7, 5, 4), (4, 5, 1, 0), (2, 6, 4, 0), (7, 3, 1, 5)])
me_cube_046.materials.append(mat_l_5x5_014)
me_cube_046.use_remesh_preserve_volume = False
me_cube_046.use_remesh_preserve_attributes = False
me_cube_046.use_mirror_vertex_groups = False
me_cube_046.update()
me_plane_005 = bpy.data.meshes.new('Plane.005')
me_plane_005.from_pydata([(-1.0, -1.0, -3.446e-08), (1.0, -1.0, -2.515e-08), (-1.0, 1.0, 2.515e-08), (1.0, 1.0, 3.446e-08), (-1.001, -1.001, -0.05), (0.999, -1.001, -0.05), (-1.0, 1.0, 0.005), (-1.0, -1.0, 0.005), (1.0, -1.0, 0.005), (1.0, 1.0, 0.005), (-1.0, -0.8, -3.446e-08), (1.0, -0.8, -2.515e-08), (-1.001, -0.8014, -0.05), (0.999, -0.8014, -0.05)], [], [(3, 2, 6, 9), (5, 1, 11, 13), (7, 8, 9, 6), (0, 1, 8, 7), (1, 3, 9, 8), (2, 0, 7, 6), (11, 10, 12, 13), (1, 0, 10, 11), (0, 4, 12, 10), (4, 5, 13, 12)])
me_plane_005.materials.append(mat_l_5x5_022)
me_plane_005.use_remesh_preserve_volume = False
me_plane_005.use_remesh_preserve_attributes = False
me_plane_005.use_mirror_vertex_groups = False
me_plane_005.update()
me_plane_004 = bpy.data.meshes.new('Plane.004')
me_plane_004.from_pydata([(-1.0, -1.0, -3.446e-08), (1.0, -1.0, -2.515e-08), (-1.0, 1.0, 2.515e-08), (1.0, 1.0, 3.446e-08), (-1.001, -1.001, -0.05), (0.999, -1.001, -0.05), (-1.0, 1.0, 0.005), (-1.0, -1.0, 0.005), (1.0, -1.0, 0.005), (1.0, 1.0, 0.005), (-1.0, -0.8, -3.446e-08), (1.0, -0.8, -2.515e-08), (-1.001, -0.8014, -0.05), (0.999, -0.8014, -0.05)], [], [(3, 2, 6, 9), (5, 1, 11, 13), (7, 8, 9, 6), (0, 1, 8, 7), (1, 3, 9, 8), (2, 0, 7, 6), (11, 10, 12, 13), (1, 0, 10, 11), (0, 4, 12, 10), (4, 5, 13, 12)])
me_plane_004.materials.append(mat_l_5x5_021)
me_plane_004.use_remesh_preserve_volume = False
me_plane_004.use_remesh_preserve_attributes = False
me_plane_004.use_mirror_vertex_groups = False
me_plane_004.update()
me_plane_003 = bpy.data.meshes.new('Plane.003')
me_plane_003.from_pydata([(-1.0, -1.0, -3.446e-08), (1.0, -1.0, -2.515e-08), (-1.0, 1.0, 2.515e-08), (1.0, 1.0, 3.446e-08), (-1.001, -1.001, -0.05), (0.999, -1.001, -0.05), (-1.0, 1.0, 0.005), (-1.0, -1.0, 0.005), (1.0, -1.0, 0.005), (1.0, 1.0, 0.005), (-1.0, -0.8, -3.446e-08), (1.0, -0.8, -2.515e-08), (-1.001, -0.8014, -0.05), (0.999, -0.8014, -0.05)], [], [(3, 2, 6, 9), (5, 1, 11, 13), (7, 8, 9, 6), (0, 1, 8, 7), (1, 3, 9, 8), (2, 0, 7, 6), (11, 10, 12, 13), (1, 0, 10, 11), (0, 4, 12, 10), (4, 5, 13, 12)])
me_plane_003.materials.append(mat_l_5x5_020)
me_plane_003.use_remesh_preserve_volume = False
me_plane_003.use_remesh_preserve_attributes = False
me_plane_003.use_mirror_vertex_groups = False
me_plane_003.update()
me_plane_002 = bpy.data.meshes.new('Plane.002')
me_plane_002.from_pydata([(-1.0, -1.0, -3.446e-08), (1.0, -1.0, -2.515e-08), (-1.0, 1.0, 2.515e-08), (1.0, 1.0, 3.446e-08), (-1.001, -1.001, -0.05), (0.999, -1.001, -0.05), (-1.0, 1.0, 0.005), (-1.0, -1.0, 0.005), (1.0, -1.0, 0.005), (1.0, 1.0, 0.005), (-1.0, -0.8, -3.446e-08), (1.0, -0.8, -2.515e-08), (-1.001, -0.8014, -0.05), (0.999, -0.8014, -0.05)], [], [(3, 2, 6, 9), (5, 1, 11, 13), (7, 8, 9, 6), (0, 1, 8, 7), (1, 3, 9, 8), (2, 0, 7, 6), (11, 10, 12, 13), (1, 0, 10, 11), (0, 4, 12, 10), (4, 5, 13, 12)])
me_plane_002.materials.append(mat_l_5x5_019)
me_plane_002.use_remesh_preserve_volume = False
me_plane_002.use_remesh_preserve_attributes = False
me_plane_002.use_mirror_vertex_groups = False
me_plane_002.update()
me_cylinder_008 = bpy.data.meshes.new('Cylinder.008')
me_cylinder_008.from_pydata([(0.0, 1.0, -1.0), (0.0, 1.0, 1.0), (0.1951, 0.9808, -1.0), (0.1951, 0.9808, 1.0), (0.3827, 0.9239, -1.0), (0.3827, 0.9239, 1.0), (0.5556, 0.8315, -1.0), (0.5556, 0.8315, 1.0), (0.7071, 0.7071, -1.0), (0.7071, 0.7071, 1.0), (0.8315, 0.5556, -1.0), (0.8315, 0.5556, 1.0), (0.9239, 0.3827, -1.0), (0.9239, 0.3827, 1.0), (0.9808, 0.1951, -1.0), (0.9808, 0.1951, 1.0), (1.0, 7.55e-08, -1.0), (1.0, 7.55e-08, 1.0), (0.9808, -0.1951, -1.0), (0.9808, -0.1951, 1.0), (0.9239, -0.3827, -1.0), (0.9239, -0.3827, 1.0), (0.8315, -0.5556, -1.0), (0.8315, -0.5556, 1.0), (0.7071, -0.7071, -1.0), (0.7071, -0.7071, 1.0), (0.5556, -0.8315, -1.0), (0.5556, -0.8315, 1.0), (0.3827, -0.9239, -1.0), (0.3827, -0.9239, 1.0), (0.1951, -0.9808, -1.0), (0.1951, -0.9808, 1.0), (-3.258e-07, -1.0, -1.0), (-3.258e-07, -1.0, 1.0), (-0.1951, -0.9808, -1.0), (-0.1951, -0.9808, 1.0), (-0.3827, -0.9239, -1.0), (-0.3827, -0.9239, 1.0), (-0.5556, -0.8315, -1.0), (-0.5556, -0.8315, 1.0), (-0.7071, -0.7071, -1.0), (-0.7071, -0.7071, 1.0), (-0.8315, -0.5556, -1.0), (-0.8315, -0.5556, 1.0), (-0.9239, -0.3827, -1.0), (-0.9239, -0.3827, 1.0), (-0.9808, -0.1951, -1.0), (-0.9808, -0.1951, 1.0), (-1.0, 9.656e-07, -1.0), (-1.0, 9.656e-07, 1.0), (-0.9808, 0.1951, -1.0), (-0.9808, 0.1951, 1.0), (-0.9239, 0.3827, -1.0), (-0.9239, 0.3827, 1.0), (-0.8315, 0.5556, -1.0), (-0.8315, 0.5556, 1.0), (-0.7071, 0.7071, -1.0), (-0.7071, 0.7071, 1.0), (-0.5556, 0.8315, -1.0), (-0.5556, 0.8315, 1.0), (-0.3827, 0.9239, -1.0), (-0.3827, 0.9239, 1.0), (-0.1951, 0.9808, -1.0), (-0.1951, 0.9808, 1.0)], [], [(0, 1, 3, 2), (2, 3, 5, 4), (4, 5, 7, 6), (6, 7, 9, 8), (8, 9, 11, 10), (10, 11, 13, 12), (12, 13, 15, 14), (14, 15, 17, 16), (16, 17, 19, 18), (18, 19, 21, 20), (20, 21, 23, 22), (22, 23, 25, 24), (24, 25, 27, 26), (26, 27, 29, 28), (28, 29, 31, 30), (30, 31, 33, 32), (32, 33, 35, 34), (34, 35, 37, 36), (36, 37, 39, 38), (38, 39, 41, 40), (40, 41, 43, 42), (42, 43, 45, 44), (44, 45, 47, 46), (46, 47, 49, 48), (48, 49, 51, 50), (50, 51, 53, 52), (52, 53, 55, 54), (54, 55, 57, 56), (56, 57, 59, 58), (58, 59, 61, 60), (3, 1, 63, 61, 59, 57, 55, 53, 51, 49, 47, 45, 43, 41, 39, 37, 35, 33, 31, 29, 27, 25, 23, 21, 19, 17, 15, 13, 11, 9, 7, 5), (60, 61, 63, 62), (62, 63, 1, 0), (0, 2, 4, 6, 8, 10, 12, 14, 16, 18, 20, 22, 24, 26, 28, 30, 32, 34, 36, 38, 40, 42, 44, 46, 48, 50, 52, 54, 56, 58, 60, 62)])
me_cylinder_008.materials.append(mat_l_5x5_018)
me_cylinder_008.use_remesh_preserve_volume = False
me_cylinder_008.use_remesh_preserve_attributes = False
me_cylinder_008.use_mirror_vertex_groups = False
me_cylinder_008.update()
me_cylinder_007 = bpy.data.meshes.new('Cylinder.007')
me_cylinder_007.from_pydata([(0.0, 1.0, -1.0), (0.0, 1.0, 1.0), (0.1951, 0.9808, -1.0), (0.1951, 0.9808, 1.0), (0.3827, 0.9239, -1.0), (0.3827, 0.9239, 1.0), (0.5556, 0.8315, -1.0), (0.5556, 0.8315, 1.0), (0.7071, 0.7071, -1.0), (0.7071, 0.7071, 1.0), (0.8315, 0.5556, -1.0), (0.8315, 0.5556, 1.0), (0.9239, 0.3827, -1.0), (0.9239, 0.3827, 1.0), (0.9808, 0.1951, -1.0), (0.9808, 0.1951, 1.0), (1.0, 7.55e-08, -1.0), (1.0, 7.55e-08, 1.0), (0.9808, -0.1951, -1.0), (0.9808, -0.1951, 1.0), (0.9239, -0.3827, -1.0), (0.9239, -0.3827, 1.0), (0.8315, -0.5556, -1.0), (0.8315, -0.5556, 1.0), (0.7071, -0.7071, -1.0), (0.7071, -0.7071, 1.0), (0.5556, -0.8315, -1.0), (0.5556, -0.8315, 1.0), (0.3827, -0.9239, -1.0), (0.3827, -0.9239, 1.0), (0.1951, -0.9808, -1.0), (0.1951, -0.9808, 1.0), (-3.258e-07, -1.0, -1.0), (-3.258e-07, -1.0, 1.0), (-0.1951, -0.9808, -1.0), (-0.1951, -0.9808, 1.0), (-0.3827, -0.9239, -1.0), (-0.3827, -0.9239, 1.0), (-0.5556, -0.8315, -1.0), (-0.5556, -0.8315, 1.0), (-0.7071, -0.7071, -1.0), (-0.7071, -0.7071, 1.0), (-0.8315, -0.5556, -1.0), (-0.8315, -0.5556, 1.0), (-0.9239, -0.3827, -1.0), (-0.9239, -0.3827, 1.0), (-0.9808, -0.1951, -1.0), (-0.9808, -0.1951, 1.0), (-1.0, 9.656e-07, -1.0), (-1.0, 9.656e-07, 1.0), (-0.9808, 0.1951, -1.0), (-0.9808, 0.1951, 1.0), (-0.9239, 0.3827, -1.0), (-0.9239, 0.3827, 1.0), (-0.8315, 0.5556, -1.0), (-0.8315, 0.5556, 1.0), (-0.7071, 0.7071, -1.0), (-0.7071, 0.7071, 1.0), (-0.5556, 0.8315, -1.0), (-0.5556, 0.8315, 1.0), (-0.3827, 0.9239, -1.0), (-0.3827, 0.9239, 1.0), (-0.1951, 0.9808, -1.0), (-0.1951, 0.9808, 1.0)], [], [(0, 1, 3, 2), (2, 3, 5, 4), (4, 5, 7, 6), (6, 7, 9, 8), (8, 9, 11, 10), (10, 11, 13, 12), (12, 13, 15, 14), (14, 15, 17, 16), (16, 17, 19, 18), (18, 19, 21, 20), (20, 21, 23, 22), (22, 23, 25, 24), (24, 25, 27, 26), (26, 27, 29, 28), (28, 29, 31, 30), (30, 31, 33, 32), (32, 33, 35, 34), (34, 35, 37, 36), (36, 37, 39, 38), (38, 39, 41, 40), (40, 41, 43, 42), (42, 43, 45, 44), (44, 45, 47, 46), (46, 47, 49, 48), (48, 49, 51, 50), (50, 51, 53, 52), (52, 53, 55, 54), (54, 55, 57, 56), (56, 57, 59, 58), (58, 59, 61, 60), (3, 1, 63, 61, 59, 57, 55, 53, 51, 49, 47, 45, 43, 41, 39, 37, 35, 33, 31, 29, 27, 25, 23, 21, 19, 17, 15, 13, 11, 9, 7, 5), (60, 61, 63, 62), (62, 63, 1, 0), (0, 2, 4, 6, 8, 10, 12, 14, 16, 18, 20, 22, 24, 26, 28, 30, 32, 34, 36, 38, 40, 42, 44, 46, 48, 50, 52, 54, 56, 58, 60, 62)])
me_cylinder_007.materials.append(mat_l_5x5_017)
me_cylinder_007.use_remesh_preserve_volume = False
me_cylinder_007.use_remesh_preserve_attributes = False
me_cylinder_007.use_mirror_vertex_groups = False
me_cylinder_007.update()
me_cylinder_006 = bpy.data.meshes.new('Cylinder.006')
me_cylinder_006.from_pydata([(0.0, 1.0, -1.0), (0.0, 1.0, 1.0), (0.1951, 0.9808, -1.0), (0.1951, 0.9808, 1.0), (0.3827, 0.9239, -1.0), (0.3827, 0.9239, 1.0), (0.5556, 0.8315, -1.0), (0.5556, 0.8315, 1.0), (0.7071, 0.7071, -1.0), (0.7071, 0.7071, 1.0), (0.8315, 0.5556, -1.0), (0.8315, 0.5556, 1.0), (0.9239, 0.3827, -1.0), (0.9239, 0.3827, 1.0), (0.9808, 0.1951, -1.0), (0.9808, 0.1951, 1.0), (1.0, 7.55e-08, -1.0), (1.0, 7.55e-08, 1.0), (0.9808, -0.1951, -1.0), (0.9808, -0.1951, 1.0), (0.9239, -0.3827, -1.0), (0.9239, -0.3827, 1.0), (0.8315, -0.5556, -1.0), (0.8315, -0.5556, 1.0), (0.7071, -0.7071, -1.0), (0.7071, -0.7071, 1.0), (0.5556, -0.8315, -1.0), (0.5556, -0.8315, 1.0), (0.3827, -0.9239, -1.0), (0.3827, -0.9239, 1.0), (0.1951, -0.9808, -1.0), (0.1951, -0.9808, 1.0), (-3.258e-07, -1.0, -1.0), (-3.258e-07, -1.0, 1.0), (-0.1951, -0.9808, -1.0), (-0.1951, -0.9808, 1.0), (-0.3827, -0.9239, -1.0), (-0.3827, -0.9239, 1.0), (-0.5556, -0.8315, -1.0), (-0.5556, -0.8315, 1.0), (-0.7071, -0.7071, -1.0), (-0.7071, -0.7071, 1.0), (-0.8315, -0.5556, -1.0), (-0.8315, -0.5556, 1.0), (-0.9239, -0.3827, -1.0), (-0.9239, -0.3827, 1.0), (-0.9808, -0.1951, -1.0), (-0.9808, -0.1951, 1.0), (-1.0, 9.656e-07, -1.0), (-1.0, 9.656e-07, 1.0), (-0.9808, 0.1951, -1.0), (-0.9808, 0.1951, 1.0), (-0.9239, 0.3827, -1.0), (-0.9239, 0.3827, 1.0), (-0.8315, 0.5556, -1.0), (-0.8315, 0.5556, 1.0), (-0.7071, 0.7071, -1.0), (-0.7071, 0.7071, 1.0), (-0.5556, 0.8315, -1.0), (-0.5556, 0.8315, 1.0), (-0.3827, 0.9239, -1.0), (-0.3827, 0.9239, 1.0), (-0.1951, 0.9808, -1.0), (-0.1951, 0.9808, 1.0)], [], [(0, 1, 3, 2), (2, 3, 5, 4), (4, 5, 7, 6), (6, 7, 9, 8), (8, 9, 11, 10), (10, 11, 13, 12), (12, 13, 15, 14), (14, 15, 17, 16), (16, 17, 19, 18), (18, 19, 21, 20), (20, 21, 23, 22), (22, 23, 25, 24), (24, 25, 27, 26), (26, 27, 29, 28), (28, 29, 31, 30), (30, 31, 33, 32), (32, 33, 35, 34), (34, 35, 37, 36), (36, 37, 39, 38), (38, 39, 41, 40), (40, 41, 43, 42), (42, 43, 45, 44), (44, 45, 47, 46), (46, 47, 49, 48), (48, 49, 51, 50), (50, 51, 53, 52), (52, 53, 55, 54), (54, 55, 57, 56), (56, 57, 59, 58), (58, 59, 61, 60), (3, 1, 63, 61, 59, 57, 55, 53, 51, 49, 47, 45, 43, 41, 39, 37, 35, 33, 31, 29, 27, 25, 23, 21, 19, 17, 15, 13, 11, 9, 7, 5), (60, 61, 63, 62), (62, 63, 1, 0), (0, 2, 4, 6, 8, 10, 12, 14, 16, 18, 20, 22, 24, 26, 28, 30, 32, 34, 36, 38, 40, 42, 44, 46, 48, 50, 52, 54, 56, 58, 60, 62)])
me_cylinder_006.materials.append(mat_l_5x5_016)
me_cylinder_006.use_remesh_preserve_volume = False
me_cylinder_006.use_remesh_preserve_attributes = False
me_cylinder_006.use_mirror_vertex_groups = False
me_cylinder_006.update()
me_plane_001 = bpy.data.meshes.new('Plane.001')
me_plane_001.from_pydata([(-1.0, -1.0, -3.446e-08), (1.0, -1.0, -2.515e-08), (-1.0, 1.0, 2.515e-08), (1.0, 1.0, 3.446e-08), (-1.001, -1.001, -0.05), (0.999, -1.001, -0.05), (-1.0, 1.0, 0.005), (-1.0, -1.0, 0.005), (1.0, -1.0, 0.005), (1.0, 1.0, 0.005), (-1.0, -0.8, -3.446e-08), (1.0, -0.8, -2.515e-08), (-1.001, -0.8014, -0.05), (0.999, -0.8014, -0.05)], [], [(3, 2, 6, 9), (5, 1, 11, 13), (7, 8, 9, 6), (0, 1, 8, 7), (1, 3, 9, 8), (2, 0, 7, 6), (11, 10, 12, 13), (1, 0, 10, 11), (0, 4, 12, 10), (4, 5, 13, 12)])
me_plane_001.materials.append(mat_l_5x5_015)
me_plane_001.use_remesh_preserve_volume = False
me_plane_001.use_remesh_preserve_attributes = False
me_plane_001.use_mirror_vertex_groups = False
me_plane_001.update()
me_cylinder_005 = bpy.data.meshes.new('Cylinder.005')
me_cylinder_005.from_pydata([(0.0, 1.0, -1.0), (0.0, 1.0, 1.0), (0.1951, 0.9808, -1.0), (0.1951, 0.9808, 1.0), (0.3827, 0.9239, -1.0), (0.3827, 0.9239, 1.0), (0.5556, 0.8315, -1.0), (0.5556, 0.8315, 1.0), (0.7071, 0.7071, -1.0), (0.7071, 0.7071, 1.0), (0.8315, 0.5556, -1.0), (0.8315, 0.5556, 1.0), (0.9239, 0.3827, -1.0), (0.9239, 0.3827, 1.0), (0.9808, 0.1951, -1.0), (0.9808, 0.1951, 1.0), (1.0, 7.55e-08, -1.0), (1.0, 7.55e-08, 1.0), (0.9808, -0.1951, -1.0), (0.9808, -0.1951, 1.0), (0.9239, -0.3827, -1.0), (0.9239, -0.3827, 1.0), (0.8315, -0.5556, -1.0), (0.8315, -0.5556, 1.0), (0.7071, -0.7071, -1.0), (0.7071, -0.7071, 1.0), (0.5556, -0.8315, -1.0), (0.5556, -0.8315, 1.0), (0.3827, -0.9239, -1.0), (0.3827, -0.9239, 1.0), (0.1951, -0.9808, -1.0), (0.1951, -0.9808, 1.0), (-3.258e-07, -1.0, -1.0), (-3.258e-07, -1.0, 1.0), (-0.1951, -0.9808, -1.0), (-0.1951, -0.9808, 1.0), (-0.3827, -0.9239, -1.0), (-0.3827, -0.9239, 1.0), (-0.5556, -0.8315, -1.0), (-0.5556, -0.8315, 1.0), (-0.7071, -0.7071, -1.0), (-0.7071, -0.7071, 1.0), (-0.8315, -0.5556, -1.0), (-0.8315, -0.5556, 1.0), (-0.9239, -0.3827, -1.0), (-0.9239, -0.3827, 1.0), (-0.9808, -0.1951, -1.0), (-0.9808, -0.1951, 1.0), (-1.0, 9.656e-07, -1.0), (-1.0, 9.656e-07, 1.0), (-0.9808, 0.1951, -1.0), (-0.9808, 0.1951, 1.0), (-0.9239, 0.3827, -1.0), (-0.9239, 0.3827, 1.0), (-0.8315, 0.5556, -1.0), (-0.8315, 0.5556, 1.0), (-0.7071, 0.7071, -1.0), (-0.7071, 0.7071, 1.0), (-0.5556, 0.8315, -1.0), (-0.5556, 0.8315, 1.0), (-0.3827, 0.9239, -1.0), (-0.3827, 0.9239, 1.0), (-0.1951, 0.9808, -1.0), (-0.1951, 0.9808, 1.0)], [], [(0, 1, 3, 2), (2, 3, 5, 4), (4, 5, 7, 6), (6, 7, 9, 8), (8, 9, 11, 10), (10, 11, 13, 12), (12, 13, 15, 14), (14, 15, 17, 16), (16, 17, 19, 18), (18, 19, 21, 20), (20, 21, 23, 22), (22, 23, 25, 24), (24, 25, 27, 26), (26, 27, 29, 28), (28, 29, 31, 30), (30, 31, 33, 32), (32, 33, 35, 34), (34, 35, 37, 36), (36, 37, 39, 38), (38, 39, 41, 40), (40, 41, 43, 42), (42, 43, 45, 44), (44, 45, 47, 46), (46, 47, 49, 48), (48, 49, 51, 50), (50, 51, 53, 52), (52, 53, 55, 54), (54, 55, 57, 56), (56, 57, 59, 58), (58, 59, 61, 60), (3, 1, 63, 61, 59, 57, 55, 53, 51, 49, 47, 45, 43, 41, 39, 37, 35, 33, 31, 29, 27, 25, 23, 21, 19, 17, 15, 13, 11, 9, 7, 5), (60, 61, 63, 62), (62, 63, 1, 0), (0, 2, 4, 6, 8, 10, 12, 14, 16, 18, 20, 22, 24, 26, 28, 30, 32, 34, 36, 38, 40, 42, 44, 46, 48, 50, 52, 54, 56, 58, 60, 62)])
me_cylinder_005.materials.append(mat_l_5x5_014)
me_cylinder_005.use_remesh_preserve_volume = False
me_cylinder_005.use_remesh_preserve_attributes = False
me_cylinder_005.use_mirror_vertex_groups = False
me_cylinder_005.update()
me_cylinder_004 = bpy.data.meshes.new('Cylinder.004')
me_cylinder_004.from_pydata([(0.0, 1.0, -1.0), (0.0, 1.0, 1.0), (0.1951, 0.9808, -1.0), (0.1951, 0.9808, 1.0), (0.3827, 0.9239, -1.0), (0.3827, 0.9239, 1.0), (0.5556, 0.8315, -1.0), (0.5556, 0.8315, 1.0), (0.7071, 0.7071, -1.0), (0.7071, 0.7071, 1.0), (0.8315, 0.5556, -1.0), (0.8315, 0.5556, 1.0), (0.9239, 0.3827, -1.0), (0.9239, 0.3827, 1.0), (0.9808, 0.1951, -1.0), (0.9808, 0.1951, 1.0), (1.0, 7.55e-08, -1.0), (1.0, 7.55e-08, 1.0), (0.9808, -0.1951, -1.0), (0.9808, -0.1951, 1.0), (0.9239, -0.3827, -1.0), (0.9239, -0.3827, 1.0), (0.8315, -0.5556, -1.0), (0.8315, -0.5556, 1.0), (0.7071, -0.7071, -1.0), (0.7071, -0.7071, 1.0), (0.5556, -0.8315, -1.0), (0.5556, -0.8315, 1.0), (0.3827, -0.9239, -1.0), (0.3827, -0.9239, 1.0), (0.1951, -0.9808, -1.0), (0.1951, -0.9808, 1.0), (-3.258e-07, -1.0, -1.0), (-3.258e-07, -1.0, 1.0), (-0.1951, -0.9808, -1.0), (-0.1951, -0.9808, 1.0), (-0.3827, -0.9239, -1.0), (-0.3827, -0.9239, 1.0), (-0.5556, -0.8315, -1.0), (-0.5556, -0.8315, 1.0), (-0.7071, -0.7071, -1.0), (-0.7071, -0.7071, 1.0), (-0.8315, -0.5556, -1.0), (-0.8315, -0.5556, 1.0), (-0.9239, -0.3827, -1.0), (-0.9239, -0.3827, 1.0), (-0.9808, -0.1951, -1.0), (-0.9808, -0.1951, 1.0), (-1.0, 9.656e-07, -1.0), (-1.0, 9.656e-07, 1.0), (-0.9808, 0.1951, -1.0), (-0.9808, 0.1951, 1.0), (-0.9239, 0.3827, -1.0), (-0.9239, 0.3827, 1.0), (-0.8315, 0.5556, -1.0), (-0.8315, 0.5556, 1.0), (-0.7071, 0.7071, -1.0), (-0.7071, 0.7071, 1.0), (-0.5556, 0.8315, -1.0), (-0.5556, 0.8315, 1.0), (-0.3827, 0.9239, -1.0), (-0.3827, 0.9239, 1.0), (-0.1951, 0.9808, -1.0), (-0.1951, 0.9808, 1.0)], [], [(0, 1, 3, 2), (2, 3, 5, 4), (4, 5, 7, 6), (6, 7, 9, 8), (8, 9, 11, 10), (10, 11, 13, 12), (12, 13, 15, 14), (14, 15, 17, 16), (16, 17, 19, 18), (18, 19, 21, 20), (20, 21, 23, 22), (22, 23, 25, 24), (24, 25, 27, 26), (26, 27, 29, 28), (28, 29, 31, 30), (30, 31, 33, 32), (32, 33, 35, 34), (34, 35, 37, 36), (36, 37, 39, 38), (38, 39, 41, 40), (40, 41, 43, 42), (42, 43, 45, 44), (44, 45, 47, 46), (46, 47, 49, 48), (48, 49, 51, 50), (50, 51, 53, 52), (52, 53, 55, 54), (54, 55, 57, 56), (56, 57, 59, 58), (58, 59, 61, 60), (3, 1, 63, 61, 59, 57, 55, 53, 51, 49, 47, 45, 43, 41, 39, 37, 35, 33, 31, 29, 27, 25, 23, 21, 19, 17, 15, 13, 11, 9, 7, 5), (60, 61, 63, 62), (62, 63, 1, 0), (0, 2, 4, 6, 8, 10, 12, 14, 16, 18, 20, 22, 24, 26, 28, 30, 32, 34, 36, 38, 40, 42, 44, 46, 48, 50, 52, 54, 56, 58, 60, 62)])
me_cylinder_004.materials.append(mat_l_5x5_013)
me_cylinder_004.use_remesh_preserve_volume = False
me_cylinder_004.use_remesh_preserve_attributes = False
me_cylinder_004.use_mirror_vertex_groups = False
me_cylinder_004.update()
me_plane_013 = bpy.data.meshes.new('Plane.013')
me_plane_013.from_pydata([(-1.0, -1.0, -3.446e-08), (1.0, -1.0, -2.515e-08), (-1.0, 1.0, 2.515e-08), (1.0, 1.0, 3.446e-08), (-1.0, 1.0, 0.05), (-1.0, -1.0, 0.05), (1.0, -1.0, 0.05), (1.0, 1.0, 0.05)], [], [(0, 2, 3, 1), (5, 6, 7, 4), (0, 1, 6, 5), (1, 3, 7, 6), (2, 0, 5, 4), (3, 2, 4, 7)])
me_plane_013.materials.append(mat_material_003)
me_plane_013.use_remesh_preserve_volume = False
me_plane_013.use_remesh_preserve_attributes = False
me_plane_013.use_mirror_vertex_groups = False
me_plane_013.update()
me_plane_012 = bpy.data.meshes.new('Plane.012')
me_plane_012.from_pydata([(-1.0, -1.0, -3.446e-08), (1.0, -1.0, -2.515e-08), (-1.0, 1.0, 2.515e-08), (1.0, 1.0, 3.446e-08), (-1.0, 1.0, 0.05), (-1.0, -1.0, 0.05), (1.0, -1.0, 0.05), (1.0, 1.0, 0.05)], [], [(0, 2, 3, 1), (5, 6, 7, 4), (0, 1, 6, 5), (1, 3, 7, 6), (2, 0, 5, 4), (3, 2, 4, 7)])
me_plane_012.materials.append(mat_material_002)
me_plane_012.use_remesh_preserve_volume = False
me_plane_012.use_remesh_preserve_attributes = False
me_plane_012.use_mirror_vertex_groups = False
me_plane_012.update()
me_plane_011 = bpy.data.meshes.new('Plane.011')
me_plane_011.from_pydata([(-1.0, -1.0, -3.446e-08), (1.0, -1.0, -2.515e-08), (-1.0, 1.0, 2.515e-08), (1.0, 1.0, 3.446e-08), (-1.0, 1.0, 0.05), (-1.0, -1.0, 0.05), (1.0, -1.0, 0.05), (1.0, 1.0, 0.05)], [], [(0, 2, 3, 1), (5, 6, 7, 4), (0, 1, 6, 5), (1, 3, 7, 6), (2, 0, 5, 4), (3, 2, 4, 7)])
me_plane_011.materials.append(mat_material_001)
me_plane_011.use_remesh_preserve_volume = False
me_plane_011.use_remesh_preserve_attributes = False
me_plane_011.use_mirror_vertex_groups = False
me_plane_011.update()
me_cylinder_003 = bpy.data.meshes.new('Cylinder.003')
me_cylinder_003.from_pydata([(0.0, 1.0, -1.0), (0.0, 1.0, 1.0), (0.1951, 0.9808, -1.0), (0.1951, 0.9808, 1.0), (0.3827, 0.9239, -1.0), (0.3827, 0.9239, 1.0), (0.5556, 0.8315, -1.0), (0.5556, 0.8315, 1.0), (0.7071, 0.7071, -1.0), (0.7071, 0.7071, 1.0), (0.8315, 0.5556, -1.0), (0.8315, 0.5556, 1.0), (0.9239, 0.3827, -1.0), (0.9239, 0.3827, 1.0), (0.9808, 0.1951, -1.0), (0.9808, 0.1951, 1.0), (1.0, 7.55e-08, -1.0), (1.0, 7.55e-08, 1.0), (0.9808, -0.1951, -1.0), (0.9808, -0.1951, 1.0), (0.9239, -0.3827, -1.0), (0.9239, -0.3827, 1.0), (0.8315, -0.5556, -1.0), (0.8315, -0.5556, 1.0), (0.7071, -0.7071, -1.0), (0.7071, -0.7071, 1.0), (0.5556, -0.8315, -1.0), (0.5556, -0.8315, 1.0), (0.3827, -0.9239, -1.0), (0.3827, -0.9239, 1.0), (0.1951, -0.9808, -1.0), (0.1951, -0.9808, 1.0), (-3.258e-07, -1.0, -1.0), (-3.258e-07, -1.0, 1.0), (-0.1951, -0.9808, -1.0), (-0.1951, -0.9808, 1.0), (-0.3827, -0.9239, -1.0), (-0.3827, -0.9239, 1.0), (-0.5556, -0.8315, -1.0), (-0.5556, -0.8315, 1.0), (-0.7071, -0.7071, -1.0), (-0.7071, -0.7071, 1.0), (-0.8315, -0.5556, -1.0), (-0.8315, -0.5556, 1.0), (-0.9239, -0.3827, -1.0), (-0.9239, -0.3827, 1.0), (-0.9808, -0.1951, -1.0), (-0.9808, -0.1951, 1.0), (-1.0, 9.656e-07, -1.0), (-1.0, 9.656e-07, 1.0), (-0.9808, 0.1951, -1.0), (-0.9808, 0.1951, 1.0), (-0.9239, 0.3827, -1.0), (-0.9239, 0.3827, 1.0), (-0.8315, 0.5556, -1.0), (-0.8315, 0.5556, 1.0), (-0.7071, 0.7071, -1.0), (-0.7071, 0.7071, 1.0), (-0.5556, 0.8315, -1.0), (-0.5556, 0.8315, 1.0), (-0.3827, 0.9239, -1.0), (-0.3827, 0.9239, 1.0), (-0.1951, 0.9808, -1.0), (-0.1951, 0.9808, 1.0)], [], [(0, 1, 3, 2), (2, 3, 5, 4), (4, 5, 7, 6), (6, 7, 9, 8), (8, 9, 11, 10), (10, 11, 13, 12), (12, 13, 15, 14), (14, 15, 17, 16), (16, 17, 19, 18), (18, 19, 21, 20), (20, 21, 23, 22), (22, 23, 25, 24), (24, 25, 27, 26), (26, 27, 29, 28), (28, 29, 31, 30), (30, 31, 33, 32), (32, 33, 35, 34), (34, 35, 37, 36), (36, 37, 39, 38), (38, 39, 41, 40), (40, 41, 43, 42), (42, 43, 45, 44), (44, 45, 47, 46), (46, 47, 49, 48), (48, 49, 51, 50), (50, 51, 53, 52), (52, 53, 55, 54), (54, 55, 57, 56), (56, 57, 59, 58), (58, 59, 61, 60), (3, 1, 63, 61, 59, 57, 55, 53, 51, 49, 47, 45, 43, 41, 39, 37, 35, 33, 31, 29, 27, 25, 23, 21, 19, 17, 15, 13, 11, 9, 7, 5), (60, 61, 63, 62), (62, 63, 1, 0), (0, 2, 4, 6, 8, 10, 12, 14, 16, 18, 20, 22, 24, 26, 28, 30, 32, 34, 36, 38, 40, 42, 44, 46, 48, 50, 52, 54, 56, 58, 60, 62)])
me_cylinder_003.materials.append(mat_l_5x5_012)
me_cylinder_003.use_remesh_preserve_volume = False
me_cylinder_003.use_remesh_preserve_attributes = False
me_cylinder_003.use_mirror_vertex_groups = False
me_cylinder_003.update()
me_cylinder_002 = bpy.data.meshes.new('Cylinder.002')
me_cylinder_002.from_pydata([(0.0, 1.0, -1.0), (0.0, 1.0, 1.0), (0.1951, 0.9808, -1.0), (0.1951, 0.9808, 1.0), (0.3827, 0.9239, -1.0), (0.3827, 0.9239, 1.0), (0.5556, 0.8315, -1.0), (0.5556, 0.8315, 1.0), (0.7071, 0.7071, -1.0), (0.7071, 0.7071, 1.0), (0.8315, 0.5556, -1.0), (0.8315, 0.5556, 1.0), (0.9239, 0.3827, -1.0), (0.9239, 0.3827, 1.0), (0.9808, 0.1951, -1.0), (0.9808, 0.1951, 1.0), (1.0, 7.55e-08, -1.0), (1.0, 7.55e-08, 1.0), (0.9808, -0.1951, -1.0), (0.9808, -0.1951, 1.0), (0.9239, -0.3827, -1.0), (0.9239, -0.3827, 1.0), (0.8315, -0.5556, -1.0), (0.8315, -0.5556, 1.0), (0.7071, -0.7071, -1.0), (0.7071, -0.7071, 1.0), (0.5556, -0.8315, -1.0), (0.5556, -0.8315, 1.0), (0.3827, -0.9239, -1.0), (0.3827, -0.9239, 1.0), (0.1951, -0.9808, -1.0), (0.1951, -0.9808, 1.0), (-3.258e-07, -1.0, -1.0), (-3.258e-07, -1.0, 1.0), (-0.1951, -0.9808, -1.0), (-0.1951, -0.9808, 1.0), (-0.3827, -0.9239, -1.0), (-0.3827, -0.9239, 1.0), (-0.5556, -0.8315, -1.0), (-0.5556, -0.8315, 1.0), (-0.7071, -0.7071, -1.0), (-0.7071, -0.7071, 1.0), (-0.8315, -0.5556, -1.0), (-0.8315, -0.5556, 1.0), (-0.9239, -0.3827, -1.0), (-0.9239, -0.3827, 1.0), (-0.9808, -0.1951, -1.0), (-0.9808, -0.1951, 1.0), (-1.0, 9.656e-07, -1.0), (-1.0, 9.656e-07, 1.0), (-0.9808, 0.1951, -1.0), (-0.9808, 0.1951, 1.0), (-0.9239, 0.3827, -1.0), (-0.9239, 0.3827, 1.0), (-0.8315, 0.5556, -1.0), (-0.8315, 0.5556, 1.0), (-0.7071, 0.7071, -1.0), (-0.7071, 0.7071, 1.0), (-0.5556, 0.8315, -1.0), (-0.5556, 0.8315, 1.0), (-0.3827, 0.9239, -1.0), (-0.3827, 0.9239, 1.0), (-0.1951, 0.9808, -1.0), (-0.1951, 0.9808, 1.0)], [], [(0, 1, 3, 2), (2, 3, 5, 4), (4, 5, 7, 6), (6, 7, 9, 8), (8, 9, 11, 10), (10, 11, 13, 12), (12, 13, 15, 14), (14, 15, 17, 16), (16, 17, 19, 18), (18, 19, 21, 20), (20, 21, 23, 22), (22, 23, 25, 24), (24, 25, 27, 26), (26, 27, 29, 28), (28, 29, 31, 30), (30, 31, 33, 32), (32, 33, 35, 34), (34, 35, 37, 36), (36, 37, 39, 38), (38, 39, 41, 40), (40, 41, 43, 42), (42, 43, 45, 44), (44, 45, 47, 46), (46, 47, 49, 48), (48, 49, 51, 50), (50, 51, 53, 52), (52, 53, 55, 54), (54, 55, 57, 56), (56, 57, 59, 58), (58, 59, 61, 60), (3, 1, 63, 61, 59, 57, 55, 53, 51, 49, 47, 45, 43, 41, 39, 37, 35, 33, 31, 29, 27, 25, 23, 21, 19, 17, 15, 13, 11, 9, 7, 5), (60, 61, 63, 62), (62, 63, 1, 0), (0, 2, 4, 6, 8, 10, 12, 14, 16, 18, 20, 22, 24, 26, 28, 30, 32, 34, 36, 38, 40, 42, 44, 46, 48, 50, 52, 54, 56, 58, 60, 62)])
me_cylinder_002.materials.append(mat_l_5x5_011)
me_cylinder_002.use_remesh_preserve_volume = False
me_cylinder_002.use_remesh_preserve_attributes = False
me_cylinder_002.use_mirror_vertex_groups = False
me_cylinder_002.update()
me_plane_010 = bpy.data.meshes.new('Plane.010')
me_plane_010.from_pydata([(-1.0, -1.0, -3.446e-08), (1.0, -1.0, -2.515e-08), (-1.0, 1.0, 2.515e-08), (1.0, 1.0, 3.446e-08), (-1.001, -1.001, -0.05), (0.999, -1.001, -0.05), (-1.0, 1.0, 0.005), (-1.0, -1.0, 0.005), (1.0, -1.0, 0.005), (1.0, 1.0, 0.005), (-1.0, -0.8, -3.446e-08), (1.0, -0.8, -2.515e-08), (-1.001, -0.8014, -0.05), (0.999, -0.8014, -0.05)], [], [(3, 2, 6, 9), (5, 1, 11, 13), (7, 8, 9, 6), (0, 1, 8, 7), (1, 3, 9, 8), (2, 0, 7, 6), (11, 10, 12, 13), (1, 0, 10, 11), (0, 4, 12, 10), (4, 5, 13, 12)])
me_plane_010.materials.append(mat_l_5x5_010)
me_plane_010.use_remesh_preserve_volume = False
me_plane_010.use_remesh_preserve_attributes = False
me_plane_010.use_mirror_vertex_groups = False
me_plane_010.update()
me_cylinder_001 = bpy.data.meshes.new('Cylinder.001')
me_cylinder_001.from_pydata([(0.0, 1.0, -1.0), (0.0, 1.0, 1.0), (0.1951, 0.9808, -1.0), (0.1951, 0.9808, 1.0), (0.3827, 0.9239, -1.0), (0.3827, 0.9239, 1.0), (0.5556, 0.8315, -1.0), (0.5556, 0.8315, 1.0), (0.7071, 0.7071, -1.0), (0.7071, 0.7071, 1.0), (0.8315, 0.5556, -1.0), (0.8315, 0.5556, 1.0), (0.9239, 0.3827, -1.0), (0.9239, 0.3827, 1.0), (0.9808, 0.1951, -1.0), (0.9808, 0.1951, 1.0), (1.0, 7.55e-08, -1.0), (1.0, 7.55e-08, 1.0), (0.9808, -0.1951, -1.0), (0.9808, -0.1951, 1.0), (0.9239, -0.3827, -1.0), (0.9239, -0.3827, 1.0), (0.8315, -0.5556, -1.0), (0.8315, -0.5556, 1.0), (0.7071, -0.7071, -1.0), (0.7071, -0.7071, 1.0), (0.5556, -0.8315, -1.0), (0.5556, -0.8315, 1.0), (0.3827, -0.9239, -1.0), (0.3827, -0.9239, 1.0), (0.1951, -0.9808, -1.0), (0.1951, -0.9808, 1.0), (-3.258e-07, -1.0, -1.0), (-3.258e-07, -1.0, 1.0), (-0.1951, -0.9808, -1.0), (-0.1951, -0.9808, 1.0), (-0.3827, -0.9239, -1.0), (-0.3827, -0.9239, 1.0), (-0.5556, -0.8315, -1.0), (-0.5556, -0.8315, 1.0), (-0.7071, -0.7071, -1.0), (-0.7071, -0.7071, 1.0), (-0.8315, -0.5556, -1.0), (-0.8315, -0.5556, 1.0), (-0.9239, -0.3827, -1.0), (-0.9239, -0.3827, 1.0), (-0.9808, -0.1951, -1.0), (-0.9808, -0.1951, 1.0), (-1.0, 9.656e-07, -1.0), (-1.0, 9.656e-07, 1.0), (-0.9808, 0.1951, -1.0), (-0.9808, 0.1951, 1.0), (-0.9239, 0.3827, -1.0), (-0.9239, 0.3827, 1.0), (-0.8315, 0.5556, -1.0), (-0.8315, 0.5556, 1.0), (-0.7071, 0.7071, -1.0), (-0.7071, 0.7071, 1.0), (-0.5556, 0.8315, -1.0), (-0.5556, 0.8315, 1.0), (-0.3827, 0.9239, -1.0), (-0.3827, 0.9239, 1.0), (-0.1951, 0.9808, -1.0), (-0.1951, 0.9808, 1.0)], [], [(0, 1, 3, 2), (2, 3, 5, 4), (4, 5, 7, 6), (6, 7, 9, 8), (8, 9, 11, 10), (10, 11, 13, 12), (12, 13, 15, 14), (14, 15, 17, 16), (16, 17, 19, 18), (18, 19, 21, 20), (20, 21, 23, 22), (22, 23, 25, 24), (24, 25, 27, 26), (26, 27, 29, 28), (28, 29, 31, 30), (30, 31, 33, 32), (32, 33, 35, 34), (34, 35, 37, 36), (36, 37, 39, 38), (38, 39, 41, 40), (40, 41, 43, 42), (42, 43, 45, 44), (44, 45, 47, 46), (46, 47, 49, 48), (48, 49, 51, 50), (50, 51, 53, 52), (52, 53, 55, 54), (54, 55, 57, 56), (56, 57, 59, 58), (58, 59, 61, 60), (3, 1, 63, 61, 59, 57, 55, 53, 51, 49, 47, 45, 43, 41, 39, 37, 35, 33, 31, 29, 27, 25, 23, 21, 19, 17, 15, 13, 11, 9, 7, 5), (60, 61, 63, 62), (62, 63, 1, 0), (0, 2, 4, 6, 8, 10, 12, 14, 16, 18, 20, 22, 24, 26, 28, 30, 32, 34, 36, 38, 40, 42, 44, 46, 48, 50, 52, 54, 56, 58, 60, 62)])
me_cylinder_001.materials.append(mat_l_5x5_009)
me_cylinder_001.use_remesh_preserve_volume = False
me_cylinder_001.use_remesh_preserve_attributes = False
me_cylinder_001.use_mirror_vertex_groups = False
me_cylinder_001.update()
me_cylinder = bpy.data.meshes.new('Cylinder')
me_cylinder.from_pydata([(0.0, 1.0, -1.0), (0.0, 1.0, 1.0), (0.1951, 0.9808, -1.0), (0.1951, 0.9808, 1.0), (0.3827, 0.9239, -1.0), (0.3827, 0.9239, 1.0), (0.5556, 0.8315, -1.0), (0.5556, 0.8315, 1.0), (0.7071, 0.7071, -1.0), (0.7071, 0.7071, 1.0), (0.8315, 0.5556, -1.0), (0.8315, 0.5556, 1.0), (0.9239, 0.3827, -1.0), (0.9239, 0.3827, 1.0), (0.9808, 0.1951, -1.0), (0.9808, 0.1951, 1.0), (1.0, 7.55e-08, -1.0), (1.0, 7.55e-08, 1.0), (0.9808, -0.1951, -1.0), (0.9808, -0.1951, 1.0), (0.9239, -0.3827, -1.0), (0.9239, -0.3827, 1.0), (0.8315, -0.5556, -1.0), (0.8315, -0.5556, 1.0), (0.7071, -0.7071, -1.0), (0.7071, -0.7071, 1.0), (0.5556, -0.8315, -1.0), (0.5556, -0.8315, 1.0), (0.3827, -0.9239, -1.0), (0.3827, -0.9239, 1.0), (0.1951, -0.9808, -1.0), (0.1951, -0.9808, 1.0), (-3.258e-07, -1.0, -1.0), (-3.258e-07, -1.0, 1.0), (-0.1951, -0.9808, -1.0), (-0.1951, -0.9808, 1.0), (-0.3827, -0.9239, -1.0), (-0.3827, -0.9239, 1.0), (-0.5556, -0.8315, -1.0), (-0.5556, -0.8315, 1.0), (-0.7071, -0.7071, -1.0), (-0.7071, -0.7071, 1.0), (-0.8315, -0.5556, -1.0), (-0.8315, -0.5556, 1.0), (-0.9239, -0.3827, -1.0), (-0.9239, -0.3827, 1.0), (-0.9808, -0.1951, -1.0), (-0.9808, -0.1951, 1.0), (-1.0, 9.656e-07, -1.0), (-1.0, 9.656e-07, 1.0), (-0.9808, 0.1951, -1.0), (-0.9808, 0.1951, 1.0), (-0.9239, 0.3827, -1.0), (-0.9239, 0.3827, 1.0), (-0.8315, 0.5556, -1.0), (-0.8315, 0.5556, 1.0), (-0.7071, 0.7071, -1.0), (-0.7071, 0.7071, 1.0), (-0.5556, 0.8315, -1.0), (-0.5556, 0.8315, 1.0), (-0.3827, 0.9239, -1.0), (-0.3827, 0.9239, 1.0), (-0.1951, 0.9808, -1.0), (-0.1951, 0.9808, 1.0)], [], [(0, 1, 3, 2), (2, 3, 5, 4), (4, 5, 7, 6), (6, 7, 9, 8), (8, 9, 11, 10), (10, 11, 13, 12), (12, 13, 15, 14), (14, 15, 17, 16), (16, 17, 19, 18), (18, 19, 21, 20), (20, 21, 23, 22), (22, 23, 25, 24), (24, 25, 27, 26), (26, 27, 29, 28), (28, 29, 31, 30), (30, 31, 33, 32), (32, 33, 35, 34), (34, 35, 37, 36), (36, 37, 39, 38), (38, 39, 41, 40), (40, 41, 43, 42), (42, 43, 45, 44), (44, 45, 47, 46), (46, 47, 49, 48), (48, 49, 51, 50), (50, 51, 53, 52), (52, 53, 55, 54), (54, 55, 57, 56), (56, 57, 59, 58), (58, 59, 61, 60), (3, 1, 63, 61, 59, 57, 55, 53, 51, 49, 47, 45, 43, 41, 39, 37, 35, 33, 31, 29, 27, 25, 23, 21, 19, 17, 15, 13, 11, 9, 7, 5), (60, 61, 63, 62), (62, 63, 1, 0), (0, 2, 4, 6, 8, 10, 12, 14, 16, 18, 20, 22, 24, 26, 28, 30, 32, 34, 36, 38, 40, 42, 44, 46, 48, 50, 52, 54, 56, 58, 60, 62)])
me_cylinder.materials.append(mat_l_5x5_001)
me_cylinder.use_remesh_preserve_volume = False
me_cylinder.use_remesh_preserve_attributes = False
me_cylinder.use_mirror_vertex_groups = False
me_cylinder.update()
me_plane_009 = bpy.data.meshes.new('Plane.009')
me_plane_009.from_pydata([(-1.0, -1.0, -3.446e-08), (1.0, -1.0, -2.515e-08), (-1.0, 1.0, 2.515e-08), (1.0, 1.0, 3.446e-08), (-1.001, -1.001, -0.05), (0.999, -1.001, -0.05), (-1.0, 1.0, 0.005), (-1.0, -1.0, 0.005), (1.0, -1.0, 0.005), (1.0, 1.0, 0.005), (-1.0, -0.8, -3.446e-08), (1.0, -0.8, -2.515e-08), (-1.001, -0.8014, -0.05), (0.999, -0.8014, -0.05)], [], [(3, 2, 6, 9), (5, 1, 11, 13), (7, 8, 9, 6), (0, 1, 8, 7), (1, 3, 9, 8), (2, 0, 7, 6), (11, 10, 12, 13), (1, 0, 10, 11), (0, 4, 12, 10), (4, 5, 13, 12)])
me_plane_009.materials.append(mat_l_5x5_008)
me_plane_009.use_remesh_preserve_volume = False
me_plane_009.use_remesh_preserve_attributes = False
me_plane_009.use_mirror_vertex_groups = False
me_plane_009.update()
me_plane_008 = bpy.data.meshes.new('Plane.008')
me_plane_008.from_pydata([(-1.0, -1.0, -3.446e-08), (1.0, -1.0, -2.515e-08), (-1.0, 1.0, 2.515e-08), (1.0, 1.0, 3.446e-08), (-1.001, -1.001, -0.05), (0.999, -1.001, -0.05), (-1.0, 1.0, 0.005), (-1.0, -1.0, 0.005), (1.0, -1.0, 0.005), (1.0, 1.0, 0.005), (-1.0, -0.8, -3.446e-08), (1.0, -0.8, -2.515e-08), (-1.001, -0.8014, -0.05), (0.999, -0.8014, -0.05)], [], [(3, 2, 6, 9), (5, 1, 11, 13), (7, 8, 9, 6), (0, 1, 8, 7), (1, 3, 9, 8), (2, 0, 7, 6), (11, 10, 12, 13), (1, 0, 10, 11), (0, 4, 12, 10), (4, 5, 13, 12)])
me_plane_008.materials.append(mat_l_5x5_007)
me_plane_008.use_remesh_preserve_volume = False
me_plane_008.use_remesh_preserve_attributes = False
me_plane_008.use_mirror_vertex_groups = False
me_plane_008.update()
me_plane_006 = bpy.data.meshes.new('Plane.006')
me_plane_006.from_pydata([(-1.0, -1.0, -3.446e-08), (1.0, -1.0, -2.515e-08), (-1.0, 1.0, 2.515e-08), (1.0, 1.0, 3.446e-08), (-1.001, -1.001, -0.05), (0.999, -1.001, -0.05), (-1.0, 1.0, 0.005), (-1.0, -1.0, 0.005), (1.0, -1.0, 0.005), (1.0, 1.0, 0.005), (-1.0, -0.8, -3.446e-08), (1.0, -0.8, -2.515e-08), (-1.001, -0.8014, -0.05), (0.999, -0.8014, -0.05)], [], [(3, 2, 6, 9), (5, 1, 11, 13), (7, 8, 9, 6), (0, 1, 8, 7), (1, 3, 9, 8), (2, 0, 7, 6), (11, 10, 12, 13), (1, 0, 10, 11), (0, 4, 12, 10), (4, 5, 13, 12)])
me_plane_006.materials.append(mat_l_5x5_005)
me_plane_006.use_remesh_preserve_volume = False
me_plane_006.use_remesh_preserve_attributes = False
me_plane_006.use_mirror_vertex_groups = False
me_plane_006.update()
me_plane = bpy.data.meshes.new('Plane')
me_plane.from_pydata([(-1.0, -1.0, -3.446e-08), (1.0, -1.0, -2.515e-08), (-1.0, 1.0, 2.515e-08), (1.0, 1.0, 3.446e-08), (-1.0, 1.0, 0.05), (-1.0, -1.0, 0.05), (1.0, -1.0, 0.05), (1.0, 1.0, 0.05)], [], [(0, 2, 3, 1), (5, 6, 7, 4), (0, 1, 6, 5), (1, 3, 7, 6), (2, 0, 5, 4), (3, 2, 4, 7)])
me_plane.materials.append(mat_material)
me_plane.use_remesh_preserve_volume = False
me_plane.use_remesh_preserve_attributes = False
me_plane.use_mirror_vertex_groups = False
me_plane.update()

# ---- objects
ob_cube_028 = bpy.data.objects.new('Cube.028', me_cube_045)
ob_cube_027 = bpy.data.objects.new('Cube.027', me_cube_044)
ob_cube_026 = bpy.data.objects.new('Cube.026', me_cube_043)
ob_cube_025 = bpy.data.objects.new('Cube.025', me_cube_042)
ob_cube_024 = bpy.data.objects.new('Cube.024', me_cube_041)
ob_cube_023 = bpy.data.objects.new('Cube.023', me_cube_040)
ob_cube_022 = bpy.data.objects.new('Cube.022', me_cube_039)
ob_cube_021 = bpy.data.objects.new('Cube.021', me_cube_038)
ob_cube_020 = bpy.data.objects.new('Cube.020', me_cube_037)
ob_cube_019 = bpy.data.objects.new('Cube.019', me_cube_036)
ob_cube_018 = bpy.data.objects.new('Cube.018', me_cube_035)
ob_cube_017 = bpy.data.objects.new('Cube.017', me_cube_034)
ob_cube_016 = bpy.data.objects.new('Cube.016', me_cube_033)
ob_cube_015 = bpy.data.objects.new('Cube.015', me_cube_032)
ob_cube_014 = bpy.data.objects.new('Cube.014', me_cube_031)
ob_cube_013 = bpy.data.objects.new('Cube.013', me_cube_030)
ob_cube_012 = bpy.data.objects.new('Cube.012', me_cube_029)
ob_cube_011 = bpy.data.objects.new('Cube.011', me_cube_028)
ob_cube_010 = bpy.data.objects.new('Cube.010', me_cube_027)
ob_cube_009 = bpy.data.objects.new('Cube.009', me_cube_026)
ob_cube_008 = bpy.data.objects.new('Cube.008', me_cube_025)
ob_cube_007 = bpy.data.objects.new('Cube.007', me_cube_024)
ob_cube_006 = bpy.data.objects.new('Cube.006', me_cube_023)
ob_cube_005 = bpy.data.objects.new('Cube.005', me_cube_022)
ob_cube_004 = bpy.data.objects.new('Cube.004', me_cube_021)
ob_cube_003 = bpy.data.objects.new('Cube.003', me_cube_020)
ob_cube_002 = bpy.data.objects.new('Cube.002', me_cube_019)
ob_cube_001 = bpy.data.objects.new('Cube.001', me_cube_018)
ob_cube = bpy.data.objects.new('Cube', me_cube_017)
ob_cube_057 = bpy.data.objects.new('Cube.057', me_cube_074)
ob_cube_056 = bpy.data.objects.new('Cube.056', me_cube_073)
ob_cube_055 = bpy.data.objects.new('Cube.055', me_cube_072)
ob_cube_054 = bpy.data.objects.new('Cube.054', me_cube_071)
ob_cube_053 = bpy.data.objects.new('Cube.053', me_cube_070)
ob_cube_052 = bpy.data.objects.new('Cube.052', me_cube_069)
ob_cube_051 = bpy.data.objects.new('Cube.051', me_cube_068)
ob_cube_050 = bpy.data.objects.new('Cube.050', me_cube_067)
ob_cube_049 = bpy.data.objects.new('Cube.049', me_cube_066)
ob_cube_048 = bpy.data.objects.new('Cube.048', me_cube_065)
ob_cube_047 = bpy.data.objects.new('Cube.047', me_cube_064)
ob_cube_046 = bpy.data.objects.new('Cube.046', me_cube_063)
ob_cube_045 = bpy.data.objects.new('Cube.045', me_cube_062)
ob_cube_044 = bpy.data.objects.new('Cube.044', me_cube_061)
ob_cube_043 = bpy.data.objects.new('Cube.043', me_cube_060)
ob_cube_042 = bpy.data.objects.new('Cube.042', me_cube_059)
ob_cube_041 = bpy.data.objects.new('Cube.041', me_cube_058)
ob_cube_040 = bpy.data.objects.new('Cube.040', me_cube_057)
ob_cube_039 = bpy.data.objects.new('Cube.039', me_cube_056)
ob_cube_038 = bpy.data.objects.new('Cube.038', me_cube_055)
ob_cube_037 = bpy.data.objects.new('Cube.037', me_cube_054)
ob_cube_036 = bpy.data.objects.new('Cube.036', me_cube_053)
ob_cube_035 = bpy.data.objects.new('Cube.035', me_cube_052)
ob_cube_034 = bpy.data.objects.new('Cube.034', me_cube_051)
ob_cube_033 = bpy.data.objects.new('Cube.033', me_cube_050)
ob_cube_032 = bpy.data.objects.new('Cube.032', me_cube_049)
ob_cube_031 = bpy.data.objects.new('Cube.031', me_cube_048)
ob_cube_030 = bpy.data.objects.new('Cube.030', me_cube_047)
ob_cube_029 = bpy.data.objects.new('Cube.029', me_cube_046)
ob_plane_012 = bpy.data.objects.new('Plane.012', me_plane_005)
ob_plane_011 = bpy.data.objects.new('Plane.011', me_plane_004)
ob_plane_010 = bpy.data.objects.new('Plane.010', me_plane_003)
ob_plane_009 = bpy.data.objects.new('Plane.009', me_plane_002)
ob_cylinder_008 = bpy.data.objects.new('Cylinder.008', me_cylinder_008)
ob_cylinder_007 = bpy.data.objects.new('Cylinder.007', me_cylinder_007)
ob_cylinder_006 = bpy.data.objects.new('Cylinder.006', me_cylinder_006)
ob_plane_008 = bpy.data.objects.new('Plane.008', me_plane_001)
ob_cylinder_005 = bpy.data.objects.new('Cylinder.005', me_cylinder_005)
ob_cylinder_004 = bpy.data.objects.new('Cylinder.004', me_cylinder_004)
ob_plane_007 = bpy.data.objects.new('Plane.007', me_plane_013)
ob_plane_005 = bpy.data.objects.new('Plane.005', me_plane_012)
ob_plane_004 = bpy.data.objects.new('Plane.004', me_plane_011)
ob_cylinder_003 = bpy.data.objects.new('Cylinder.003', me_cylinder_003)
ob_cylinder_002 = bpy.data.objects.new('Cylinder.002', me_cylinder_002)
ob_plane_003 = bpy.data.objects.new('Plane.003', me_plane_010)
ob_cylinder_001 = bpy.data.objects.new('Cylinder.001', me_cylinder_001)
ob_cylinder = bpy.data.objects.new('Cylinder', me_cylinder)
ob_plane_002 = bpy.data.objects.new('Plane.002', me_plane_009)
ob_plane_001 = bpy.data.objects.new('Plane.001', me_plane_008)
ob_plane_006 = bpy.data.objects.new('Plane.006', me_plane_006)
ob_plane = bpy.data.objects.new('Plane', me_plane)

# ---- transforms, parenting, visibility, modifiers, constraints
ob_cube_028.location = (-0.2227, 0.5234, 9.173)
ob_cube_028.rotation_euler = (-0.0, 3.136, -0.0)
ob_cube_028.scale = (0.01, 0.76, 0.015)
ob_cube_028.lineart.crease_threshold = 0.0
ob_cube_027.location = (-0.2283, -0.7866, 10.18)
ob_cube_027.rotation_euler = (-0.0, 3.136, -0.0)
ob_cube_027.scale = (0.02, 2.16, 0.02)
ob_cube_027.lineart.crease_threshold = 0.0
ob_cube_026.location = (-0.2167, 1.353, 8.013)
ob_cube_026.rotation_euler = (-0.0, 3.136, -0.0)
ob_cube_026.scale = (0.02, 0.02, 2.145)
ob_cube_026.lineart.crease_threshold = 0.0
ob_cube_025.location = (-0.2167, -2.927, 8.013)
ob_cube_025.rotation_euler = (-0.0, 3.136, -0.0)
ob_cube_025.scale = (0.02, 0.02, 2.145)
ob_cube_025.lineart.crease_threshold = 0.0
ob_cube_024.location = (-0.2065, -1.087, 6.133)
ob_cube_024.rotation_euler = (-0.0, 3.136, -0.0)
ob_cube_024.scale = (0.02, 0.76, 0.02)
ob_cube_024.lineart.crease_threshold = 0.0
ob_cube_023.location = (-0.2065, -2.397, 6.133)
ob_cube_023.rotation_euler = (-0.0, 3.136, -0.0)
ob_cube_023.scale = (0.02, 0.46, 0.02)
ob_cube_023.lineart.crease_threshold = 0.0
ob_cube_022.location = (-0.2119, -2.397, 7.133)
ob_cube_022.rotation_euler = (-0.0, 3.136, -0.0)
ob_cube_022.scale = (0.02, 0.46, 0.02)
ob_cube_022.lineart.crease_threshold = 0.0
ob_cube_021.location = (-0.2173, -2.397, 8.133)
ob_cube_021.rotation_euler = (-0.0, 3.136, -0.0)
ob_cube_021.scale = (0.02, 0.46, 0.02)
ob_cube_021.lineart.crease_threshold = 0.0
ob_cube_020.location = (-0.2227, -2.397, 9.133)
ob_cube_020.rotation_euler = (-0.0, 3.136, -0.0)
ob_cube_020.scale = (0.02, 0.46, 0.02)
ob_cube_020.lineart.crease_threshold = 0.0
ob_cube_019.location = (-0.2119, -1.087, 7.133)
ob_cube_019.rotation_euler = (-0.0, 3.136, -0.0)
ob_cube_019.scale = (0.02, 0.76, 0.02)
ob_cube_019.lineart.crease_threshold = 0.0
ob_cube_018.location = (-0.2119, -1.087, 7.133)
ob_cube_018.rotation_euler = (-0.0, 3.136, -0.0)
ob_cube_018.scale = (0.02, 0.76, 0.02)
ob_cube_018.lineart.crease_threshold = 0.0
ob_cube_017.location = (-0.2173, -1.087, 8.133)
ob_cube_017.rotation_euler = (-0.0, 3.136, -0.0)
ob_cube_017.scale = (0.02, 0.76, 0.02)
ob_cube_017.lineart.crease_threshold = 0.0
ob_cube_016.location = (-0.2227, -1.087, 9.133)
ob_cube_016.rotation_euler = (-0.0, 3.136, -0.0)
ob_cube_016.scale = (0.02, 0.76, 0.02)
ob_cube_016.lineart.crease_threshold = 0.0
ob_cube_015.location = (-0.2065, 0.5234, 6.133)
ob_cube_015.rotation_euler = (-0.0, 3.136, -0.0)
ob_cube_015.scale = (0.02, 0.76, 0.02)
ob_cube_015.lineart.crease_threshold = 0.0
ob_cube_014.location = (-0.2119, 0.5234, 7.133)
ob_cube_014.rotation_euler = (-0.0, 3.136, -0.0)
ob_cube_014.scale = (0.02, 0.76, 0.02)
ob_cube_014.lineart.crease_threshold = 0.0
ob_cube_013.location = (-0.2173, 0.5234, 8.133)
ob_cube_013.rotation_euler = (-0.0, 3.136, -0.0)
ob_cube_013.scale = (0.02, 0.76, 0.02)
ob_cube_013.lineart.crease_threshold = 0.0
ob_cube_012.location = (-0.2227, 0.5234, 9.133)
ob_cube_012.rotation_euler = (-0.0, 3.136, -0.0)
ob_cube_012.scale = (0.02, 0.76, 0.02)
ob_cube_012.lineart.crease_threshold = 0.0
ob_cube_011.location = (-0.2052, -2.397, 5.893)
ob_cube_011.rotation_euler = (-0.0, 3.136, -0.0)
ob_cube_011.scale = (0.02, 0.5, 0.02)
ob_cube_011.lineart.crease_threshold = 0.0
ob_cube_010.location = (-0.2052, -1.087, 5.893)
ob_cube_010.rotation_euler = (-0.0, 3.136, -0.0)
ob_cube_010.scale = (0.02, 0.8, 0.02)
ob_cube_010.lineart.crease_threshold = 0.0
ob_cube_009.location = (-0.2052, 0.5234, 5.893)
ob_cube_009.rotation_euler = (-0.0, 3.136, -0.0)
ob_cube_009.scale = (0.02, 0.8, 0.02)
ob_cube_009.lineart.crease_threshold = 0.0
ob_cube_008.location = (-0.2167, 1.303, 8.013)
ob_cube_008.rotation_euler = (-0.0, 3.136, -0.0)
ob_cube_008.scale = (0.02, 0.02, 2.1)
ob_cube_008.lineart.crease_threshold = 0.0
ob_cube_007.location = (-0.2167, -0.2566, 8.013)
ob_cube_007.rotation_euler = (-0.0, 3.136, -0.0)
ob_cube_007.scale = (0.02, 0.02, 2.1)
ob_cube_007.lineart.crease_threshold = 0.0
ob_cube_006.location = (-0.2167, -0.3066, 8.013)
ob_cube_006.rotation_euler = (-0.0, 3.136, -0.0)
ob_cube_006.scale = (0.02, 0.02, 2.1)
ob_cube_006.lineart.crease_threshold = 0.0
ob_cube_005.location = (-0.2167, -1.867, 8.013)
ob_cube_005.rotation_euler = (-0.0, 3.136, -0.0)
ob_cube_005.scale = (0.02, 0.02, 2.1)
ob_cube_005.lineart.crease_threshold = 0.0
ob_cube_004.location = (-0.2167, -1.917, 8.013)
ob_cube_004.rotation_euler = (-0.0, 3.136, -0.0)
ob_cube_004.scale = (0.02, 0.02, 2.1)
ob_cube_004.lineart.crease_threshold = 0.0
ob_cube_003.location = (-0.2167, -2.877, 8.013)
ob_cube_003.rotation_euler = (-0.0, 3.136, -0.0)
ob_cube_003.scale = (0.02, 0.02, 2.1)
ob_cube_003.lineart.crease_threshold = 0.0
ob_cube_002.location = (-0.2281, -2.397, 10.13)
ob_cube_002.rotation_euler = (-0.0, 3.136, -0.0)
ob_cube_002.scale = (0.02, 0.5, 0.02)
ob_cube_002.lineart.crease_threshold = 0.0
ob_cube_001.location = (-0.2281, -1.087, 10.13)
ob_cube_001.rotation_euler = (-0.0, 3.136, -0.0)
ob_cube_001.scale = (0.02, 0.8, 0.02)
ob_cube_001.lineart.crease_threshold = 0.0
ob_cube.location = (-0.2281, 0.5234, 10.13)
ob_cube.rotation_euler = (-0.0, 3.136, -0.0)
ob_cube.scale = (0.02, 0.8, 0.02)
ob_cube.lineart.crease_threshold = 0.0
ob_cube_057.location = (1.252, -0.2092, 11.46)
ob_cube_057.rotation_euler = (-0.0, 3.136, -0.0)
ob_cube_057.scale = (0.02, 0.8, 0.02)
ob_cube_057.lineart.crease_threshold = 0.0
ob_cube_056.location = (1.252, -1.819, 11.46)
ob_cube_056.rotation_euler = (-0.0, 3.136, -0.0)
ob_cube_056.scale = (0.02, 0.8, 0.02)
ob_cube_056.lineart.crease_threshold = 0.0
ob_cube_055.location = (1.252, -3.129, 11.46)
ob_cube_055.rotation_euler = (-0.0, 3.136, -0.0)
ob_cube_055.scale = (0.02, 0.5, 0.02)
ob_cube_055.lineart.crease_threshold = 0.0
ob_cube_054.location = (1.264, -3.609, 9.335)
ob_cube_054.rotation_euler = (-0.0, 3.136, -0.0)
ob_cube_054.scale = (0.02, 0.02, 2.1)
ob_cube_054.lineart.crease_threshold = 0.0
ob_cube_053.location = (1.264, -2.649, 9.335)
ob_cube_053.rotation_euler = (-0.0, 3.136, -0.0)
ob_cube_053.scale = (0.02, 0.02, 2.1)
ob_cube_053.lineart.crease_threshold = 0.0
ob_cube_052.location = (1.264, -2.599, 9.335)
ob_cube_052.rotation_euler = (-0.0, 3.136, -0.0)
ob_cube_052.scale = (0.02, 0.02, 2.1)
ob_cube_052.lineart.crease_threshold = 0.0
ob_cube_051.location = (1.264, -1.039, 9.335)
ob_cube_051.rotation_euler = (-0.0, 3.136, -0.0)
ob_cube_051.scale = (0.02, 0.02, 2.1)
ob_cube_051.lineart.crease_threshold = 0.0
ob_cube_050.location = (1.264, -0.9892, 9.335)
ob_cube_050.rotation_euler = (-0.0, 3.136, -0.0)
ob_cube_050.scale = (0.02, 0.02, 2.1)
ob_cube_050.lineart.crease_threshold = 0.0
ob_cube_049.location = (1.264, 0.5708, 9.335)
ob_cube_049.rotation_euler = (-0.0, 3.136, -0.0)
ob_cube_049.scale = (0.02, 0.02, 2.1)
ob_cube_049.lineart.crease_threshold = 0.0
ob_cube_048.location = (1.275, -0.2092, 7.215)
ob_cube_048.rotation_euler = (-0.0, 3.136, -0.0)
ob_cube_048.scale = (0.02, 0.8, 0.02)
ob_cube_048.lineart.crease_threshold = 0.0
ob_cube_047.location = (1.275, -1.819, 7.215)
ob_cube_047.rotation_euler = (-0.0, 3.136, -0.0)
ob_cube_047.scale = (0.02, 0.8, 0.02)
ob_cube_047.lineart.crease_threshold = 0.0
ob_cube_046.location = (1.275, -3.129, 7.215)
ob_cube_046.rotation_euler = (-0.0, 3.136, -0.0)
ob_cube_046.scale = (0.02, 0.5, 0.02)
ob_cube_046.lineart.crease_threshold = 0.0
ob_cube_045.location = (1.258, -0.2092, 10.46)
ob_cube_045.rotation_euler = (-0.0, 3.136, -0.0)
ob_cube_045.scale = (0.02, 0.76, 0.02)
ob_cube_045.lineart.crease_threshold = 0.0
ob_cube_044.location = (1.263, -0.2092, 9.455)
ob_cube_044.rotation_euler = (-0.0, 3.136, -0.0)
ob_cube_044.scale = (0.02, 0.76, 0.02)
ob_cube_044.lineart.crease_threshold = 0.0
ob_cube_043.location = (1.269, -0.2092, 8.455)
ob_cube_043.rotation_euler = (-0.0, 3.136, -0.0)
ob_cube_043.scale = (0.02, 0.76, 0.02)
ob_cube_043.lineart.crease_threshold = 0.0
ob_cube_042.location = (1.274, -0.2092, 7.455)
ob_cube_042.rotation_euler = (-0.0, 3.136, -0.0)
ob_cube_042.scale = (0.02, 0.76, 0.02)
ob_cube_042.lineart.crease_threshold = 0.0
ob_cube_041.location = (1.258, -1.819, 10.46)
ob_cube_041.rotation_euler = (-0.0, 3.136, -0.0)
ob_cube_041.scale = (0.02, 0.76, 0.02)
ob_cube_041.lineart.crease_threshold = 0.0
ob_cube_040.location = (1.263, -1.819, 9.455)
ob_cube_040.rotation_euler = (-0.0, 3.136, -0.0)
ob_cube_040.scale = (0.02, 0.76, 0.02)
ob_cube_040.lineart.crease_threshold = 0.0
ob_cube_039.location = (1.269, -1.819, 8.455)
ob_cube_039.rotation_euler = (-0.0, 3.136, -0.0)
ob_cube_039.scale = (0.02, 0.76, 0.02)
ob_cube_039.lineart.crease_threshold = 0.0
ob_cube_038.location = (1.269, -1.819, 8.455)
ob_cube_038.rotation_euler = (-0.0, 3.136, -0.0)
ob_cube_038.scale = (0.02, 0.76, 0.02)
ob_cube_038.lineart.crease_threshold = 0.0
ob_cube_037.location = (1.258, -3.129, 10.46)
ob_cube_037.rotation_euler = (-0.0, 3.136, -0.0)
ob_cube_037.scale = (0.02, 0.46, 0.02)
ob_cube_037.lineart.crease_threshold = 0.0
ob_cube_036.location = (1.263, -3.129, 9.455)
ob_cube_036.rotation_euler = (-0.0, 3.136, -0.0)
ob_cube_036.scale = (0.02, 0.46, 0.02)
ob_cube_036.lineart.crease_threshold = 0.0
ob_cube_035.location = (1.269, -3.129, 8.455)
ob_cube_035.rotation_euler = (-0.0, 3.136, -0.0)
ob_cube_035.scale = (0.02, 0.46, 0.02)
ob_cube_035.lineart.crease_threshold = 0.0
ob_cube_034.location = (1.274, -3.129, 7.455)
ob_cube_034.rotation_euler = (-0.0, 3.136, -0.0)
ob_cube_034.scale = (0.02, 0.46, 0.02)
ob_cube_034.lineart.crease_threshold = 0.0
ob_cube_033.location = (1.274, -1.819, 7.455)
ob_cube_033.rotation_euler = (-0.0, 3.136, -0.0)
ob_cube_033.scale = (0.02, 0.76, 0.02)
ob_cube_033.lineart.crease_threshold = 0.0
ob_cube_032.location = (1.264, -3.659, 9.335)
ob_cube_032.rotation_euler = (-0.0, 3.136, -0.0)
ob_cube_032.scale = (0.02, 0.02, 2.145)
ob_cube_032.lineart.crease_threshold = 0.0
ob_cube_031.location = (1.264, 0.6208, 9.335)
ob_cube_031.rotation_euler = (-0.0, 3.136, -0.0)
ob_cube_031.scale = (0.02, 0.02, 2.145)
ob_cube_031.lineart.crease_threshold = 0.0
ob_cube_030.location = (1.252, -1.519, 11.5)
ob_cube_030.rotation_euler = (-0.0, 3.136, -0.0)
ob_cube_030.scale = (0.02, 2.16, 0.02)
ob_cube_030.lineart.crease_threshold = 0.0
ob_cube_029.location = (1.258, -0.2092, 10.5)
ob_cube_029.rotation_euler = (-0.0, 3.136, -0.0)
ob_cube_029.scale = (0.01, 0.76, 0.015)
ob_cube_029.lineart.crease_threshold = 0.0
ob_plane_012.location = (-2.642, -16.5, 6.024)
ob_plane_012.rotation_euler = (1.571, 0.0, 0.0)
ob_plane_012.scale = (0.9995, 0.025, 1.0)
ob_plane_012.hide_render = True
ob_plane_012.lineart.crease_threshold = 0.0
ob_plane_011.location = (1.001, -16.57, 4.727)
ob_plane_011.rotation_euler = (1.571, 0.7854, 1.571)
ob_plane_011.scale = (0.1249, 0.025, 1.0)
ob_plane_011.hide_render = True
ob_plane_011.lineart.crease_threshold = 0.0
ob_plane_010.location = (1.001, -14.18, 4.825)
ob_plane_010.rotation_euler = (1.571, 0.0, 1.571)
ob_plane_010.scale = (2.499, 0.025, 1.0)
ob_plane_010.hide_render = True
ob_plane_010.lineart.crease_threshold = 0.0
ob_plane_009.location = (0.8727, -16.61, 4.825)
ob_plane_009.rotation_euler = (1.571, 0.0, -0.7854)
ob_plane_009.scale = (0.1249, 0.025, 1.0)
ob_plane_009.hide_render = True
ob_plane_009.lineart.crease_threshold = 0.0
ob_cylinder_008.location = (0.8938, -16.58, 4.853)
ob_cylinder_008.rotation_euler = (1.571, -0.0, -0.7854)
ob_cylinder_008.scale = (0.0025, 0.0025, 0.125)
ob_cylinder_008.lineart.crease_threshold = 0.0
ob_cylinder_007.location = (0.8109, -16.66, 4.831)
ob_cylinder_007.rotation_euler = (1.571, 0.0, 0.7854)
ob_cylinder_007.scale = (0.025, 0.025, 0.01)
ob_cylinder_007.lineart.crease_threshold = 0.0
ob_cylinder_006.location = (0.7975, -16.68, 4.719)
ob_cylinder_006.scale = (0.0025, 0.0025, 0.125)
ob_cylinder_006.lineart.crease_threshold = 0.0
ob_plane_008.location = (0.7528, -16.51, 4.776)
ob_plane_008.rotation_euler = (-1.571, 0.0, 0.0)
ob_plane_008.scale = (0.2499, 0.025, 1.0)
ob_plane_008.hide_render = True
ob_plane_008.lineart.crease_threshold = 0.0
ob_cylinder_005.location = (0.9733, -16.5, 4.835)
ob_cylinder_005.rotation_euler = (1.571, 0.0, 0.7854)
ob_cylinder_005.scale = (0.025, 0.025, 0.01)
ob_cylinder_005.lineart.crease_threshold = 0.0
ob_cylinder_004.location = (0.989, -16.48, 2.449)
ob_cylinder_004.scale = (0.0025, 0.0025, 2.375)
ob_cylinder_004.lineart.crease_threshold = 0.0
ob_plane_007.location = (0.9514, -16.41, 4.497)
ob_plane_007.rotation_euler = (0.0, 0.5236, 0.0)
ob_plane_007.scale = (0.085, 0.015, 1.0)
ob_plane_007.lineart.crease_threshold = 0.0
ob_plane_005.location = (0.9788, -16.41, 4.462)
ob_plane_005.rotation_euler = (0.0, -2.094, 0.0)
ob_plane_005.scale = (0.125, 0.015, 1.0)
ob_plane_005.lineart.crease_threshold = 0.0
ob_plane_004.location = (0.7019, -16.68, 4.262)
ob_plane_004.rotation_euler = (0.0, 1.571, 0.0)
ob_plane_004.scale = (0.4, 0.1, 4.0)
ob_plane_004.lineart.crease_threshold = 0.0
ob_cylinder_003.location = (0.9108, -16.41, 4.556)
ob_cylinder_003.rotation_euler = (1.571, -0.0, -0.0)
ob_cylinder_003.scale = (0.01, 0.01, 0.075)
ob_cylinder_003.lineart.crease_threshold = 0.0
ob_cylinder_002.location = (0.9108, -16.48, 4.556)
ob_cylinder_002.rotation_euler = (1.571, -0.0, -0.0)
ob_cylinder_002.scale = (0.025, 0.025, 0.01)
ob_cylinder_002.lineart.crease_threshold = 0.0
ob_plane_003.location = (-0.3305, -16.5, 5.27)
ob_plane_003.rotation_euler = (1.571, 0.5236, 0.0)
ob_plane_003.scale = (1.499, 0.025, 1.0)
ob_plane_003.hide_render = True
ob_plane_003.lineart.crease_threshold = 0.0
ob_cylinder_001.location = (0.989, -16.47, 0.02343)
ob_cylinder_001.rotation_euler = (1.571, -0.0, -0.0)
ob_cylinder_001.scale = (0.025, 0.025, 0.01)
ob_cylinder_001.lineart.crease_threshold = 0.0
ob_cylinder.location = (0.989, -16.44, 0.02343)
ob_cylinder.rotation_euler = (1.571, -0.0, -0.0)
ob_cylinder.scale = (0.01, 0.01, 0.05)
ob_cylinder.lineart.crease_threshold = 0.0
ob_plane_002.location = (0.9804, -16.5, 2.4)
ob_plane_002.rotation_euler = (0.0, 1.571, -1.571)
ob_plane_002.scale = (2.399, 0.025, 1.0)
ob_plane_002.hide_render = True
ob_plane_002.lineart.crease_threshold = 0.0
ob_plane_001.location = (1.061, -16.42, 2.25)
ob_plane_001.rotation_euler = (0.0, 1.571, 0.0)
ob_plane_001.scale = (2.25, 0.025, 1.0)
ob_plane_001.hide_render = True
ob_plane_001.lineart.crease_threshold = 0.0
ob_plane_006.location = (1.04, -11.92, 2.25)
ob_plane_006.rotation_euler = (0.0, 1.571, 1.571)
ob_plane_006.scale = (2.25, 0.025, 1.0)
ob_plane_006.hide_render = True
ob_plane_006.lineart.crease_threshold = 0.0
ob_plane.location = (1.0, -14.18, 2.25)
ob_plane.rotation_euler = (0.0, 1.571, 0.0)
ob_plane.scale = (2.25, 2.25, 1.0)
ob_plane.lineart.crease_threshold = 0.0

# ---- collection membership
col_collection_1.objects.link(ob_cube_028)
col_collection_1.objects.link(ob_cube_027)
col_collection_1.objects.link(ob_cube_026)
col_collection_1.objects.link(ob_cube_025)
col_collection_1.objects.link(ob_cube_024)
col_collection_1.objects.link(ob_cube_023)
col_collection_1.objects.link(ob_cube_022)
col_collection_1.objects.link(ob_cube_021)
col_collection_1.objects.link(ob_cube_020)
col_collection_1.objects.link(ob_cube_019)
col_collection_1.objects.link(ob_cube_018)
col_collection_1.objects.link(ob_cube_017)
col_collection_1.objects.link(ob_cube_016)
col_collection_1.objects.link(ob_cube_015)
col_collection_1.objects.link(ob_cube_014)
col_collection_1.objects.link(ob_cube_013)
col_collection_1.objects.link(ob_cube_012)
col_collection_1.objects.link(ob_cube_011)
col_collection_1.objects.link(ob_cube_010)
col_collection_1.objects.link(ob_cube_009)
col_collection_1.objects.link(ob_cube_008)
col_collection_1.objects.link(ob_cube_007)
col_collection_1.objects.link(ob_cube_006)
col_collection_1.objects.link(ob_cube_005)
col_collection_1.objects.link(ob_cube_004)
col_collection_1.objects.link(ob_cube_003)
col_collection_1.objects.link(ob_cube_002)
col_collection_1.objects.link(ob_cube_001)
col_collection_1.objects.link(ob_cube)
col_collection_2.objects.link(ob_cube_057)
col_collection_2.objects.link(ob_cube_056)
col_collection_2.objects.link(ob_cube_055)
col_collection_2.objects.link(ob_cube_054)
col_collection_2.objects.link(ob_cube_053)
col_collection_2.objects.link(ob_cube_052)
col_collection_2.objects.link(ob_cube_051)
col_collection_2.objects.link(ob_cube_050)
col_collection_2.objects.link(ob_cube_049)
col_collection_2.objects.link(ob_cube_048)
col_collection_2.objects.link(ob_cube_047)
col_collection_2.objects.link(ob_cube_046)
col_collection_2.objects.link(ob_cube_045)
col_collection_2.objects.link(ob_cube_044)
col_collection_2.objects.link(ob_cube_043)
col_collection_2.objects.link(ob_cube_042)
col_collection_2.objects.link(ob_cube_041)
col_collection_2.objects.link(ob_cube_040)
col_collection_2.objects.link(ob_cube_039)
col_collection_2.objects.link(ob_cube_038)
col_collection_2.objects.link(ob_cube_037)
col_collection_2.objects.link(ob_cube_036)
col_collection_2.objects.link(ob_cube_035)
col_collection_2.objects.link(ob_cube_034)
col_collection_2.objects.link(ob_cube_033)
col_collection_2.objects.link(ob_cube_032)
col_collection_2.objects.link(ob_cube_031)
col_collection_2.objects.link(ob_cube_030)
col_collection_2.objects.link(ob_cube_029)
col_collection_6.objects.link(ob_plane_012)
col_collection_6.objects.link(ob_plane_011)
col_collection_6.objects.link(ob_plane_010)
col_collection_6.objects.link(ob_plane_009)
col_collection_6.objects.link(ob_cylinder_008)
col_collection_6.objects.link(ob_cylinder_007)
col_collection_6.objects.link(ob_cylinder_006)
col_collection_6.objects.link(ob_plane_008)
col_collection_6.objects.link(ob_cylinder_005)
col_collection_6.objects.link(ob_cylinder_004)
col_collection_6.objects.link(ob_plane_007)
col_collection_6.objects.link(ob_plane_005)
col_collection_6.objects.link(ob_plane_004)
col_collection_6.objects.link(ob_cylinder_003)
col_collection_6.objects.link(ob_cylinder_002)
col_collection_6.objects.link(ob_plane_003)
col_collection_6.objects.link(ob_cylinder_001)
col_collection_6.objects.link(ob_cylinder)
col_collection_6.objects.link(ob_plane_002)
col_collection_6.objects.link(ob_plane_001)
col_collection_6.objects.link(ob_plane_006)
col_collection_6.objects.link(ob_plane)

# ---- scene / render settings (as saved in the file)
scene.frame_start = 1; scene.frame_end = 250; scene.frame_set(1)
scene.render.engine = 'CYCLES'
scene.render.resolution_percentage = 50
scene.render.dither_intensity = 0.0
scene.cycles.use_denoising = False
scene.cycles.samples = 128
scene.cycles.sampling_pattern = 'TABULATED_SOBOL'
scene.cycles.use_adaptive_sampling = False
scene.cycles.use_light_tree = False
scene.cycles.blur_glossy = 0.0
scene.cycles.sample_clamp_indirect = 0.0
scene.view_settings.view_transform = 'Standard'
bpy.context.view_layer.update()

# ---- added for rendering (the .blend has no active camera and no usable light): camera, sun
cam_auto = bpy.data.cameras.new('AutoCamera')
cam_auto.lens = 50.0
cam_auto.sensor_width = 36.0
cam_auto.clip_end = 1000.0
ob_auto_camera = bpy.data.objects.new('AutoCamera', cam_auto)
scene.collection.objects.link(ob_auto_camera)
ob_auto_camera.location = (11.2581, -14.2963, 13.6055)
ob_auto_camera.rotation_euler = (1.09748, -7.21219e-08, 0.694738)
scene.camera = ob_auto_camera
light_auto_sun = bpy.data.lights.new('AutoSun', 'SUN')
light_auto_sun.energy = 3.0
light_auto_sun.angle = 0.0523599
ob_auto_sun = bpy.data.objects.new('AutoSun', light_auto_sun)
scene.collection.objects.link(ob_auto_sun)
ob_auto_sun.rotation_euler = (0.872665, 0.174533, 0.523599)
bpy.context.view_layer.update()
